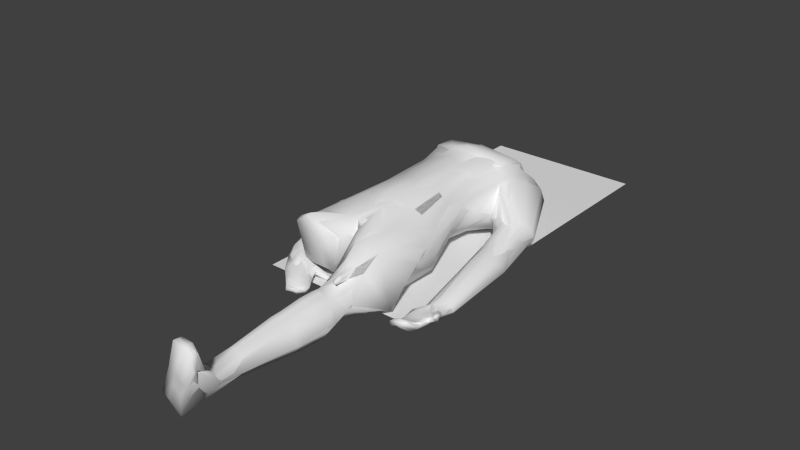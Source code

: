 # Source: corpse_blueshirt.blend  (saved by Blender 2.76.0; exported with 4.5.12 LTS)
import bpy
from mathutils import Matrix  # noqa: F401  (used for matrix-valued properties, if any)

bpy.ops.wm.read_factory_settings(use_empty=True)
scene = bpy.context.scene
scene.name = 'Scene'

# ---- collections
col_collection_1 = bpy.data.collections.new('Collection 1'); scene.collection.children.link(col_collection_1)

# ---- materials (node trees are filled in below, after node groups)
mat_material_001 = bpy.data.materials.new('Material.001')
mat_material_001.alpha_threshold = 0.0
mat_material_001.use_transparent_shadow = False
mat_material_001.roughness = 0.5
mat_material_001.specular_intensity = 0.0
mat_material_001.line_color = (0.0, 0.0, 0.0, 1.0)

# ---- material node trees

# ---- world
world_world = bpy.data.worlds.new('World'); scene.world = world_world
world_world.color = (0.05088, 0.05088, 0.05088)
world_world.use_sun_shadow = False
world_world.sun_shadow_jitter_overblur = 0.0
world_world.cycles.sampling_method = 'NONE'
world_world.cycles.sample_map_resolution = 256

# ---- meshes
me_cube_000 = bpy.data.meshes.new('Cube.000')
me_cube_000.from_pydata([(0.1869, 0.4923, 0.1326), (0.4216, 1.585, 0.1163), (0.375, 1.168, 0.07004), (0.3783, 1.477, 0.08551), (0.1711, 1.73, 0.1625), (0.3378, 0.6627, 0.4901), (0.4087, 0.9822, 0.2891), (0.1808, 1.759, 0.3121), (0.4158, 0.148, 0.1069), (0.3374, -0.4273, 0.03301), (0.5144, -0.05133, 0.4323), (0.08475, -0.09754, 0.6882), (0.175, 0.9799, 0.06689), (0.1841, -0.8619, 0.3685), (0.2703, 1.141, 0.7251), (0.08269, 1.813, 0.193), (0.2343, 1.444, 0.0362), (0.171, 0.1259, 0.003517), (0.05906, -0.1905, 0.08929), (0.4253, -0.5573, 0.5482), (0.2245, -0.5876, 0.61), (0.3826, -1.04, 0.3508), (0.2462, -1.039, 0.392), (0.2148, -0.9348, 0.09068), (0.1434, -1.07, 0.2325), (0.4844, -1.088, 0.2133), (0.1211, -1.179, 0.2022), (0.2572, -1.163, -0.009873), (0.4869, -1.18, 0.2215), (0.1923, -1.145, -0.002514), (0.3439, -1.387, 0.03531), (0.353, -1.424, 0.3118), (0.4501, -1.404, 0.1725), (0.4503, -1.484, 0.176), (0.1751, -1.44, 0.007505), (0.2048, -2.129, 0.254), (0.1452, -2.214, 0.08912), (0.081, -2.406, 0.06629), (0.2609, -2.438, 0.01403), (0.2598, -2.147, 0.08037), (0.1697, -1.882, 0.06388), (0.1547, -1.997, 0.2303), (0.355, -2.147, 0.1682), (0.2617, -2.296, 0.4086), (0.5342, -2.494, 0.5267), (0.5147, -2.464, 0.6652), (0.3347, -2.502, 0.6939), (0.3711, -2.467, 0.7114), (0.4254, 1.078, 0.5025), (0.5596, 1.582, 0.2233), (0.4254, 1.23, 0.5603), (0.6763, 1.013, 0.01292), (0.4987, 1.528, 0.4725), (0.6971, 0.8666, 0.3371), (0.621, 0.4556, 0.1857), (0.9311, 0.4632, 0.1314), (0.8658, 0.3799, 0.2692), (0.6653, 0.5529, 0.05466), (0.8679, -0.2831, 0.01781), (0.8855, -0.4023, 0.03229), (0.8757, -0.4532, 0.1418), (0.6954, -0.7197, 0.1167), (0.9296, -0.4029, 0.09841), (0.6696, -0.5135, 0.01887), (0.8626, -0.7618, 0.1947), (0.9772, -0.4825, 0.1821), (1.008, -0.541, 0.1918), (1.01, -0.5323, 0.2131), (0.9737, -0.5487, 0.1994), (0.9825, -0.5654, 0.1958), (0.8129, -0.6142, 0.02101), (0.9113, -0.5268, 0.1123), (0.8304, 1.039, 0.1747), (0.4267, 1.054, 0.1065), (0.9026, -0.2994, 0.0725), (0.8009, 0.5643, -0.002744), (0.704, -0.3639, 0.05423), (0.794, -0.33, 0.1441), (0.7481, -0.1828, 0.01), (-0.2294, 1.254, 0.02213), (-0.2425, 0.7549, 0.6557), (-0.1869, 0.4923, 0.1326), (-0.3799, 1.139, 0.0808), (-0.4216, 1.585, 0.1163), (-0.3386, 0.6491, 0.3516), (0.0, 1.468, 0.05661), (-0.007284, 1.779, 0.424), (-0.197, 1.667, 0.4195), (0.002246, -0.316, 0.5349), (-0.2085, 0.0641, 0.6736), (0.0, 0.1563, 0.004024), (-0.3983, -0.3853, 0.1217), (-0.5324, -0.1152, 0.3318), (-0.09761, -0.232, 0.6054), (-0.09512, 1.054, 0.04013), (-0.3195, 1.172, 0.7009), (-0.3908, 1.446, 0.6035), (-0.2106, 1.74, 0.3206), (-0.2486, 1.383, 0.02809), (-0.4072, 1.652, 0.2105), (-0.3375, 0.1331, 0.02586), (0.0, 0.8846, 0.1129), (-0.4051, 1.094, 0.09716), (-0.4056, 1.134, 0.5547), (-0.6792, 1.171, 0.07873), (-0.5659, 1.591, 0.3505), (-0.422, 0.9908, 0.2877), (-0.8865, 0.7667, 0.1023), (-0.9443, 0.3709, 0.1877), (-0.6292, 0.6907, 0.03941), (-0.6519, 0.3891, 0.1951), (-0.7695, 0.8138, 0.2864), (-0.7933, 0.36, -0.01012), (-0.5412, -0.3559, 0.03171), (-0.4283, -0.4597, 0.1085), (-0.6835, -0.454, 0.112), (-0.4699, -0.559, 0.02685), (-0.4293, -0.3761, 0.07772), (-0.2607, -0.6833, 0.07691), (-0.2213, -0.7102, 0.03419), (-0.2417, -0.761, 0.06701), (-0.2198, -0.6714, 0.06181), (-0.3685, -0.7932, 0.07473), (-0.3824, -0.4453, 0.02188), (-0.3711, -0.441, 0.05936), (-0.2542, -0.3846, 0.01297), (-0.2467, -0.425, 0.01884), (-0.5408, -0.6322, 0.02418), (-0.375, -0.6628, 0.02305), (-0.4467, -0.6911, 0.0162), (-0.2917, -0.5722, 0.06162), (-0.34, -0.583, 0.08925), (-0.3827, -0.4871, 0.02955), (-0.6191, 0.7786, 0.2475), (-0.4737, 1.046, 0.0369), (-0.5995, -0.5056, 0.02216), (-0.5976, -0.3467, 0.1596), (-0.07164, 1.772, 0.4224), (-0.1706, 1.748, 0.1798), (-0.0488, -0.2509, 0.5962), (-0.00582, -0.3101, 0.4583), (-0.1188, 1.719, 0.1272), (-0.02806, -0.0786, 0.04756), (-0.1172, 1.456, 0.04641), (-0.02871, 1.431, 0.701), (-0.0683, -0.4242, 0.4561), (-0.5377, -0.4144, 0.4921), (-0.5212, -0.4007, 0.1542), (-0.379, -0.5037, 0.6222), (-0.1857, -0.4277, 0.1149), (0.4736, -0.9088, 0.2778), (0.1145, -0.7668, 0.3332), (0.5346, -0.5266, 0.07267), (0.2403, 0.8505, 0.6448), (0.1136, 0.7624, 0.7365), (0.3041, 0.5713, 0.2581), (0.3615, 1.248, 0.6656), (0.4019, 1.156, 0.5661), (0.3912, 1.423, 0.6274), (0.414, 1.426, 0.5889), (0.3115, 0.1386, 0.06282), (0.1534, -0.3941, 0.07122), (0.2622, -0.2383, 0.09328), (0.3025, 1.27, 0.04194), (0.2308, 0.4642, 0.6518), (0.2636, 0.4674, 0.6217), (0.2553, 1.118, 0.05145), (0.3089, 1.079, 0.08525), (0.2633, 0.1014, 0.6407), (0.3261, 0.1152, 0.6007), (0.1789, -0.232, 0.5874), (0.2621, -0.2321, 0.569), (0.2222, 0.4968, 0.166), (0.3743, 1.479, 0.6158), (0.348, 1.622, 0.4184), (0.2304, -0.5173, 0.05604), (0.3092, -0.9464, 0.1136), (0.3046, -2.166, 0.2438), (0.1318, -2.374, 0.02788), (0.1629, -2.376, 0.02064), (0.1338, -2.45, 0.1069), (0.192, -2.455, 0.07288), (0.2566, -1.91, 0.2652), (0.3325, -0.7958, 0.4001), (0.2829, -0.7997, 0.4152), (0.4123, -0.7089, 0.4374), (0.1797, -0.6574, 0.0818), (0.231, -0.7281, 0.4928), (0.102, -0.6974, 0.3531), (0.3457, -0.9078, 0.1045), (0.2824, -0.7226, 0.4771), (0.335, -0.7171, 0.461), (0.3482, -0.9538, 0.4551)], [], [(10, 8, 155), (46, 47, 43), (20, 11, 88), (9, 8, 10), (140, 149, 18), (143, 83, 141), (6, 2, 73), (157, 48, 50), (155, 6, 5), (22, 41, 31), (7, 173, 174), (189, 176, 23), (136, 114, 117), (81, 101, 0), (88, 188, 20), (6, 157, 5), (18, 90, 17), (7, 86, 144), (154, 153, 14), (189, 9, 152), (130, 132, 124), (93, 139, 11), (30, 40, 34), (28, 31, 32), (25, 21, 28), (45, 44, 43), (98, 134, 104), (38, 42, 44), (78, 70, 76), (163, 166, 94), (169, 165, 168), (19, 171, 20), (39, 179, 36), (167, 6, 12), (181, 179, 38), (38, 39, 42), (35, 36, 37), (0, 17, 90), (159, 50, 52), (186, 188, 161), (189, 150, 25), (47, 45, 43), (180, 181, 44), (48, 157, 6), (31, 42, 33), (74, 55, 56), (76, 77, 54), (40, 41, 34), (70, 71, 64), (57, 73, 51), (172, 160, 0), (71, 69, 68), (29, 24, 23), (69, 66, 67), (67, 62, 65), (61, 63, 70), (72, 51, 49), (182, 31, 41), (49, 52, 72), (53, 48, 6), (53, 73, 54), (133, 109, 106), (54, 77, 74), (57, 75, 78), (27, 23, 176), (2, 3, 49), (123, 116, 113), (79, 98, 143), (137, 87, 86), (3, 163, 16), (54, 74, 56), (139, 93, 145), (103, 95, 96), (147, 92, 91), (105, 87, 99), (146, 80, 84), (95, 14, 144), (97, 99, 87), (63, 71, 60), (94, 84, 82), (80, 103, 106), (142, 90, 18), (148, 93, 146), (92, 147, 146), (110, 112, 109), (109, 112, 134), (135, 127, 115), (131, 122, 118), (122, 129, 128), (124, 114, 131), (58, 70, 75), (121, 120, 119), (66, 71, 59), (124, 123, 126), (124, 126, 125), (62, 59, 74), (98, 79, 82), (154, 14, 95), (127, 129, 122), (107, 108, 111), (96, 105, 111), (106, 134, 102), (105, 99, 104), (111, 133, 103), (31, 28, 21), (85, 4, 16), (140, 145, 149), (143, 98, 83), (112, 107, 104), (18, 88, 140), (136, 113, 110), (182, 42, 31), (87, 96, 144), (187, 20, 188), (99, 138, 141), (88, 139, 140), (138, 137, 15), (91, 145, 146), (185, 150, 152), (30, 33, 39), (160, 162, 17), (37, 178, 180), (178, 179, 181), (4, 7, 174), (21, 183, 22), (162, 9, 175), (22, 24, 26), (174, 159, 52), (174, 173, 158), (35, 177, 182), (157, 156, 14), (170, 168, 11), (142, 149, 91), (172, 12, 155), (71, 68, 65), (44, 177, 43), (5, 153, 165), (41, 35, 182), (175, 189, 186), (89, 11, 154), (19, 185, 152), (191, 19, 20), (171, 10, 169), (183, 191, 192), (191, 190, 192), (5, 10, 155), (173, 144, 14), (151, 13, 187), (85, 16, 94), (15, 7, 4), (167, 163, 2), (101, 94, 12), (114, 124, 117), (160, 155, 8), (173, 7, 144), (152, 10, 19), (10, 152, 9), (150, 21, 25), (13, 24, 22), (32, 31, 33), (182, 177, 42), (21, 22, 31), (149, 142, 18), (56, 55, 53), (112, 135, 115), (72, 55, 51), (51, 55, 75), (57, 76, 54), (74, 77, 60), (81, 94, 101), (74, 60, 65), (64, 71, 61), (64, 61, 70), (53, 6, 73), (50, 48, 53), (99, 141, 83), (54, 73, 57), (52, 49, 174), (117, 125, 113), (76, 57, 78), (75, 55, 74), (100, 92, 84), (36, 40, 39), (91, 92, 100), (140, 139, 145), (82, 106, 102), (92, 146, 84), (94, 81, 84), (43, 35, 37), (146, 89, 80), (93, 89, 146), (82, 84, 106), (84, 80, 106), (84, 81, 100), (86, 87, 144), (87, 105, 96), (103, 80, 95), (148, 145, 93), (109, 133, 110), (107, 112, 108), (111, 110, 133), (115, 136, 108), (113, 135, 112), (122, 136, 115), (130, 124, 131), (121, 118, 120), (49, 1, 4), (117, 124, 125), (115, 127, 122), (107, 105, 104), (96, 111, 103), (134, 112, 104), (110, 113, 112), (111, 136, 110), (174, 49, 4), (111, 108, 136), (113, 136, 117), (96, 95, 144), (150, 189, 152), (180, 178, 181), (89, 154, 80), (161, 162, 175), (159, 174, 158), (37, 46, 43), (170, 171, 168), (0, 12, 172), (165, 153, 164), (12, 0, 101), (190, 184, 192), (184, 183, 192), (186, 189, 23), (157, 14, 153), (153, 5, 157), (123, 124, 132), (130, 121, 119), (119, 132, 130), (11, 89, 93), (139, 88, 11), (34, 27, 30), (30, 39, 40), (83, 98, 104), (104, 99, 83), (63, 76, 70), (78, 75, 70), (12, 94, 166), (163, 167, 166), (164, 153, 154), (154, 11, 164), (169, 10, 5), (11, 168, 164), (169, 5, 165), (164, 168, 165), (11, 20, 170), (19, 10, 171), (170, 20, 171), (37, 36, 178), (39, 38, 179), (178, 36, 179), (155, 12, 6), (167, 2, 6), (12, 166, 167), (142, 100, 90), (81, 0, 90), (90, 100, 81), (55, 72, 53), (158, 173, 14), (72, 50, 53), (159, 158, 50), (156, 157, 50), (158, 14, 156), (72, 52, 50), (158, 156, 50), (18, 161, 88), (186, 23, 151), (188, 88, 161), (23, 13, 151), (151, 188, 186), (25, 28, 27), (27, 189, 25), (45, 47, 46), (46, 37, 180), (181, 38, 44), (46, 180, 44), (44, 45, 46), (29, 27, 26), (40, 36, 41), (27, 34, 26), (41, 26, 34), (36, 35, 41), (75, 57, 51), (172, 155, 160), (17, 0, 160), (13, 23, 24), (29, 26, 24), (103, 133, 106), (176, 189, 27), (27, 29, 23), (49, 51, 2), (73, 2, 51), (3, 1, 49), (135, 113, 116), (125, 126, 123), (132, 128, 116), (113, 125, 123), (123, 132, 116), (116, 127, 135), (143, 85, 79), (94, 79, 85), (94, 16, 163), (3, 2, 163), (53, 54, 56), (60, 77, 76), (76, 63, 60), (61, 71, 63), (106, 109, 134), (118, 121, 130), (131, 114, 122), (118, 130, 131), (122, 120, 118), (114, 136, 122), (128, 132, 119), (119, 120, 128), (129, 127, 116), (120, 122, 128), (129, 116, 128), (58, 59, 70), (75, 74, 58), (66, 69, 71), (59, 67, 66), (71, 70, 59), (74, 65, 62), (62, 67, 59), (59, 58, 74), (134, 98, 82), (82, 102, 134), (79, 94, 82), (80, 154, 95), (105, 107, 111), (85, 143, 141), (3, 16, 1), (4, 1, 16), (85, 141, 4), (15, 4, 141), (86, 7, 15), (87, 137, 97), (138, 99, 97), (97, 137, 138), (86, 15, 137), (141, 138, 15), (146, 147, 91), (91, 149, 145), (145, 148, 146), (42, 39, 33), (30, 27, 28), (32, 33, 30), (30, 28, 32), (18, 17, 162), (160, 8, 162), (162, 161, 18), (8, 9, 162), (13, 22, 183), (21, 150, 183), (183, 184, 13), (41, 22, 26), (100, 142, 91), (67, 65, 68), (60, 71, 65), (68, 69, 67), (35, 43, 177), (44, 42, 177), (186, 161, 175), (175, 9, 189), (191, 183, 185), (13, 184, 187), (183, 150, 185), (187, 184, 190), (190, 191, 20), (185, 19, 191), (20, 187, 190), (168, 171, 169), (188, 151, 187), (108, 112, 115)])
me_cube_000.polygons.foreach_set('use_smooth', [True] * 382)
me_cube_000.materials.append(mat_material_001)
me_cube_000.use_remesh_preserve_volume = False
me_cube_000.use_remesh_preserve_attributes = False
me_cube_000.use_mirror_vertex_groups = False
me_cube_000.update()
me_cube_002 = bpy.data.meshes.new('Cube.002')
me_cube_002.from_pydata([(0.2903, 1.131, 0.6864), (0.2138, 1.635, 0.4217), (0.3111, 0.5081, 0.2502), (0.3118, 0.4721, 0.5776), (0.2294, 1.254, 0.02213), (0.1723, 0.8935, 0.7158), (0.2909, 0.8185, 0.5921), (0.1869, 0.4923, 0.1326), (0.3799, 1.139, 0.0808), (0.4027, 1.137, 0.5497), (0.4216, 1.585, 0.1163), (0.4476, 1.612, 0.4159), (0.3568, 1.281, 0.05666), (0.01164, -0.3231, 0.4919), (0.415, 1.224, 0.5687), (0.2047, 1.13, 0.03058), (0.1987, 0.4611, 0.6812), (0.3783, 1.477, 0.08551), (0.4476, 1.43, 0.5324), (0.3713, 1.655, 0.2644), (0.3535, 0.7559, 0.4136), (0.2963, 0.8234, 0.2121), (0.0299, 1.803, 0.1187), (0.1111, 1.82, 0.312), (0.4158, 0.148, 0.1069), (0.4183, 0.1354, 0.542), (0.2019, 0.08793, 0.6798), (0.3649, -0.2342, 0.1178), (0.3843, -0.2322, 0.542), (0.5253, -0.2156, 0.3486), (0.09761, -0.232, 0.6054), (0.1755, 0.8647, 0.09874), (0.4864, 0.1379, 0.3252), (0.1504, -0.9656, 0.276), (0.3059, 1.615, 0.1389), (0.3403, 1.181, 0.6979), (0.3688, 1.42, 0.665), (0.08269, 1.813, 0.193), (0.5504, 0.7108, 0.1645), (0.7305, 0.8033, 0.005347), (0.2343, 1.444, 0.0362), (0.4897, 1.626, 0.2849), (0.4143, 0.9807, 0.3115), (0.3645, 0.5066, 0.3816), (0.171, 0.1259, 0.003517), (0.1238, -0.2438, 0.06029), (0.07864, -0.568, 0.3903), (0.401, -0.5015, 0.001814), (0.4253, -0.5573, 0.5482), (0.5245, -0.4991, 0.05181), (0.2245, -0.5876, 0.61), (0.1628, -0.5235, 0.07751), (0.3792, -0.9551, 0.1306), (0.3852, -1.023, 0.3466), (0.487, -0.9828, 0.2571), (0.2445, -1.019, 0.3887), (0.2148, -0.9348, 0.09068), (0.1434, -1.07, 0.2325), (0.3752, -1.06, 0.08522), (0.3824, -1.118, 0.3536), (0.4844, -1.088, 0.2133), (0.2398, -1.115, 0.3962), (0.2087, -1.039, 0.04474), (0.1211, -1.179, 0.2022), (0.3738, -1.167, 0.04163), (0.3815, -1.233, 0.3391), (0.4929, -1.198, 0.1813), (0.226, -1.229, 0.3856), (0.1923, -1.145, -0.002514), (0.1219, -1.386, 0.1942), (0.3439, -1.387, 0.03531), (0.353, -1.424, 0.3118), (0.4501, -1.404, 0.1725), (0.216, -1.417, 0.3579), (0.1832, -1.37, -0.007841), (0.1106, -1.466, 0.1956), (0.3412, -1.459, 0.0479), (0.3491, -1.511, 0.3051), (0.4503, -1.484, 0.176), (0.2071, -1.506, 0.3479), (0.1751, -1.44, 0.007505), (0.1341, -2.252, 0.2002), (0.2506, -2.221, 0.06458), (0.3333, -2.167, 0.2162), (0.3331, -2.29, 0.09565), (0.2659, -2.164, 0.2809), (0.1452, -2.214, 0.08912), (0.07685, -2.445, 0.1402), (0.2085, -2.379, 0.01002), (0.3091, -2.476, 0.2281), (0.2775, -2.462, 0.02292), (0.2408, -2.471, 0.2938), (0.1015, -2.372, 0.03495), (0.2935, -1.894, 0.08926), (0.3756, -1.903, 0.1703), (0.1697, -1.882, 0.06388), (0.1232, -1.888, 0.1837), (0.3014, -1.913, 0.2535), (0.1962, -1.906, 0.2809), (0.2378, -2.329, 0.4215), (0.3843, -2.298, 0.3526), (0.4146, -2.393, 0.3), (0.3047, -2.292, 0.3926), (0.2172, -2.475, 0.4163), (0.3607, -2.488, 0.3441), (0.4095, -2.492, 0.3196), (0.28, -2.48, 0.3847), (0.3453, -2.437, 0.6956), (0.5255, -2.455, 0.6445), (0.5444, -2.503, 0.5279), (0.4568, -2.438, 0.6919), (0.3347, -2.502, 0.6939), (0.5174, -2.52, 0.6416), (0.5432, -2.518, 0.527), (0.446, -2.514, 0.6891), (0.4051, 1.094, 0.09716), (0.4254, 1.078, 0.5025), (0.5506, 1.529, 0.1645), (0.5687, 1.536, 0.394), (0.4496, 1.211, 0.09753), (0.4717, 1.209, 0.5241), (0.4995, 1.374, 0.1209), (0.5169, 1.383, 0.4972), (0.7976, 0.6118, 0.005964), (0.599, 0.5201, 0.1339), (0.6075, 1.54, 0.289), (0.4362, 0.9885, 0.3038), (0.8188, 0.8681, 0.1965), (0.703, 0.8024, 0.2951), (0.7707, 0.826, 0.04286), (0.5657, 0.7207, 0.2046), (0.807, 0.848, 0.1253), (0.6333, 0.7564, 0.2735), (0.6606, 0.3115, 0.1885), (0.776, 0.4235, -0.007995), (0.7667, 0.8137, 0.2714), (0.6253, 0.7362, 0.05354), (0.8611, 0.6416, 0.1961), (0.734, 0.5768, 0.2733), (0.8323, 0.6253, 0.04595), (0.6089, 0.523, 0.1732), (0.8587, 0.633, 0.1261), (0.6683, 0.5425, 0.2436), (0.7076, -0.2976, 0.01486), (0.7782, -0.3418, 0.135), (0.7993, 0.5867, 0.2555), (0.6875, 0.5518, 0.0368), (0.9481, 0.4567, 0.1536), (0.8719, 0.3777, 0.2744), (0.8328, 0.4394, 0.01784), (0.6932, 0.3144, 0.2228), (0.9053, 0.4476, 0.0858), (0.7917, 0.3371, 0.2689), (0.9273, 0.3907, 0.2262), (0.6889, 0.3515, 0.06158), (0.8679, -0.2831, 0.01781), (0.8867, -0.3129, 0.08847), (0.7404, -0.2907, 0.003992), (0.8059, -0.3398, 0.136), (0.8213, -0.2905, 0.009082), (0.8634, -0.3305, 0.1181), (0.6934, -0.5091, 0.08673), (0.6869, -0.4912, 0.007679), (0.8932, -0.3016, 0.05677), (0.7307, -0.3312, 0.07886), (0.6953, -0.4078, 0.007363), (0.7136, -0.4141, 0.1124), (0.8855, -0.4023, 0.03229), (1.011, -0.5241, 0.2002), (0.7439, -0.4069, 0.01153), (0.7722, -0.4366, 0.1306), (0.8294, -0.4066, 0.01812), (0.8587, -0.4375, 0.1384), (0.7155, -0.749, 0.1114), (0.7164, -0.7111, 0.1529), (0.9971, -0.5262, 0.218), (0.6782, -0.4341, 0.09263), (0.8769, -0.4865, 0.05125), (0.8932, -0.5112, 0.1286), (0.7406, -0.4886, -0.005288), (0.7726, -0.5171, 0.09628), (0.8227, -0.4897, 0.01233), (0.8559, -0.5151, 0.1228), (0.9274, -0.4072, 0.1426), (0.9296, -0.4029, 0.09841), (0.9085, -0.521, 0.1084), (0.6733, -0.5123, 0.07057), (0.863, -0.722, 0.1314), (0.8844, -0.6949, 0.1643), (0.7809, -0.7607, 0.1425), (0.7818, -0.7269, 0.1946), (0.8301, -0.7604, 0.1462), (0.8542, -0.722, 0.199), (0.8509, -0.7556, 0.1846), (0.7865, -0.7641, 0.1793), (0.8966, -0.7143, 0.1606), (0.6995, -0.7376, 0.1402), (0.9101, -0.4088, 0.1528), (0.9407, -0.3981, 0.1218), (0.9385, -0.4413, 0.08466), (0.9116, -0.4551, 0.156), (0.9196, -0.473, 0.09629), (0.9157, -0.4928, 0.1396), (0.8996, -0.4837, 0.1494), (0.9219, -0.4993, 0.1249), (0.9835, -0.5303, 0.2137), (1.006, -0.5236, 0.2122), (1.008, -0.541, 0.1918), (0.9944, -0.5472, 0.21), (0.9801, -0.5429, 0.2094), (1.003, -0.5474, 0.2042), (1.002, -0.5494, 0.1793), (0.9779, -0.56, 0.1974), (0.9737, -0.5487, 0.1994), (0.9871, -0.5625, 0.1897), (0.6864, -0.6291, 0.08159), (0.7772, -0.6374, 0.12), (0.7049, -0.6172, 0.1012), (0.9051, -0.6236, 0.1112), (0.8701, -0.6118, 0.06819), (0.7636, -0.6446, 0.02724), (0.7009, -0.6272, 0.03421), (0.8292, -0.6428, 0.03726), (0.8917, -0.6082, 0.1264), (0.855, -0.6309, 0.1351), (0.5732, 0.8814, 0.2697), (0.7763, 1.059, 0.06586), (0.825, 1.023, 0.2492), (0.5883, 1.034, 0.03665), (0.7739, 0.9607, 0.3335), (0.5136, 0.9805, 0.08373), (0.8225, 1.063, 0.1443), (0.6735, 1.083, 0.003179), (0.7156, 0.9216, 0.3655), (0.4672, 0.9451, 0.1301), (0.8177, -0.2433, 0.1616), (0.9092, -0.1947, 0.04747), (0.9061, -0.2128, 0.09429), (0.8296, -0.1639, -0.003152), (0.7718, -0.1639, 0.003937), (0.7403, -0.214, 0.09501), (0.7899, -0.2427, 0.1632), (0.8745, -0.2345, 0.1323), (0.7393, -0.1707, 0.0213), (0.8771, -0.1628, 0.004158), (-0.2903, 1.131, 0.6864), (-0.2138, 1.635, 0.4217), (-0.3111, 0.5081, 0.2502), (-0.3118, 0.4721, 0.5776), (-0.2294, 1.254, 0.02213), (-0.1723, 0.8935, 0.7158), (0.0, 0.9183, 0.7668), (-0.2909, 0.8185, 0.5921), (-0.1869, 0.4923, 0.1326), (-0.3799, 1.139, 0.0808), (-0.4027, 1.137, 0.5497), (-0.4216, 1.585, 0.1163), (-0.4476, 1.612, 0.4159), (-0.3568, 1.281, 0.05666), (-0.01164, -0.3231, 0.4919), (-0.415, 1.224, 0.5687), (-0.2047, 1.13, 0.03058), (-0.1987, 0.4611, 0.6812), (-0.3783, 1.477, 0.08551), (-0.4476, 1.43, 0.5324), (-0.3713, 1.655, 0.2644), (0.0, 0.4494, 0.7185), (-0.3535, 0.7559, 0.4136), (0.0, 0.4993, 0.1305), (-0.2963, 0.8234, 0.2121), (0.0, 1.426, 0.7008), (0.0, 1.468, 0.05661), (0.0, 1.18, 0.7776), (0.0, 1.254, 0.04534), (-0.1144, 1.756, 0.1292), (0.004074, 1.789, 0.4202), (-0.2268, 1.74, 0.2304), (-0.1474, 1.755, 0.4245), (-1.807e-17, 1.643, 0.5105), (-1.807e-17, 1.604, 0.08195), (0.0, 1.155, 0.7427), (0.0, 1.13, 0.05378), (-0.4158, 0.148, 0.1069), (-0.4183, 0.1354, 0.542), (0.0, -0.297, 0.4246), (-0.2019, 0.08793, 0.6798), (0.0, 0.05147, 0.7374), (0.0, 0.1563, 0.004024), (-0.3698, -0.2202, 0.1178), (-0.3886, -0.2152, 0.542), (-0.5251, -0.1763, 0.3486), (-0.09761, -0.232, 0.6054), (0.0, -0.2699, 0.5869), (0.0, -0.1881, 0.1179), (-0.1755, 0.8647, 0.09874), (-0.4864, 0.1379, 0.3252), (-0.3059, 1.615, 0.1389), (-0.3403, 1.181, 0.6979), (-0.3688, 1.42, 0.665), (-0.2106, 1.74, 0.3206), (-0.634, 0.7, 0.03293), (-0.8761, 0.7791, 0.07084), (-0.2343, 1.444, 0.0362), (-0.4897, 1.626, 0.2849), (-0.4143, 0.9807, 0.3115), (-0.3645, 0.5066, 0.3816), (-0.171, 0.1259, 0.003517), (0.0, 0.8846, 0.1129), (-0.1332, -0.2681, 0.06029), (-0.4051, 1.094, 0.09716), (-0.4254, 1.078, 0.5025), (-0.5506, 1.529, 0.1645), (-0.5687, 1.536, 0.394), (-0.4496, 1.211, 0.09753), (-0.4717, 1.209, 0.5241), (-0.4995, 1.374, 0.1209), (-0.5169, 1.383, 0.4972), (-0.9132, 0.5809, 0.1314), (-0.7079, 0.5113, 0.0003413), (-0.6075, 1.54, 0.289), (-0.4362, 0.9885, 0.3038), (-0.7963, 0.819, 0.2723), (-0.6432, 0.7623, 0.2446), (-0.8762, 0.7938, 0.1285), (-0.6149, 0.7051, 0.07231), (-0.8404, 0.8054, 0.2131), (-0.6106, 0.7271, 0.1727), (-0.7739, 0.3001, -0.003832), (-0.9481, 0.3848, 0.1602), (-0.7039, 0.7668, 0.2767), (-0.7673, 0.723, 0.01691), (-0.7739, 0.5863, 0.2784), (-0.6466, 0.536, 0.1914), (-0.8938, 0.586, 0.1822), (-0.6775, 0.5096, 0.02728), (-0.8348, 0.5834, 0.2431), (-0.6425, 0.5145, 0.1146), (-0.674, -0.4563, 0.1095), (-0.5764, -0.4156, 0.008507), (-0.6924, 0.5371, 0.242), (-0.8349, 0.5363, 0.03893), (-0.7596, 0.3939, 0.3059), (-0.6534, 0.3328, 0.1981), (-0.913, 0.3917, 0.2138), (-0.7345, 0.2986, 0.0225), (-0.8337, 0.3899, 0.2741), (-0.6723, 0.3059, 0.1142), (-0.6914, 0.3348, 0.2622), (-0.8942, 0.3307, 0.05171), (-0.5649, -0.3453, 0.1505), (-0.5217, -0.3383, 0.08481), (-0.6558, -0.4335, 0.1293), (-0.5571, -0.3966, 0.01508), (-0.5956, -0.3819, 0.1458), (-0.5233, -0.3584, 0.04851), (-0.5349, -0.6046, 0.01582), (-0.5622, -0.6149, 0.09169), (-0.5287, -0.3336, 0.1181), (-0.6261, -0.451, 0.05088), (-0.6113, -0.5478, 0.1025), (-0.5793, -0.515, 0.005914), (-0.4712, -0.4194, 0.1295), (-0.2611, -0.3871, 0.03473), (-0.5754, -0.5159, 0.1115), (-0.5187, -0.4908, 0.001763), (-0.5116, -0.461, 0.1278), (-0.4533, -0.4359, 0.01718), (-0.3748, -0.7825, 0.07011), (-0.3585, -0.7776, 0.01659), (-0.2573, -0.3843, 0.01259), (-0.5949, -0.5568, 0.01355), (-0.4193, -0.4827, 0.1007), (-0.3804, -0.4717, 0.02841), (-0.5262, -0.5828, 0.1186), (-0.4699, -0.559, 0.02685), (-0.4625, -0.5284, 0.1234), (-0.4061, -0.4992, 0.0237), (-0.422, -0.3696, 0.0344), (-0.4293, -0.3761, 0.07772), (-0.3654, -0.4745, 0.05091), (-0.5499, -0.6234, 0.02567), (-0.2607, -0.6833, 0.07691), (-0.2317, -0.6685, 0.04205), (-0.3042, -0.7638, 0.07647), (-0.2801, -0.7666, 0.01924), (-0.2657, -0.7348, 0.08698), (-0.2253, -0.7206, 0.03215), (-0.2278, -0.737, 0.06491), (-0.2763, -0.7797, 0.05736), (-0.2198, -0.6714, 0.06181), (-0.3718, -0.7988, 0.03943), (-0.4323, -0.3791, 0.01978), (-0.4211, -0.3598, 0.05876), (-0.3992, -0.4026, 0.08946), (-0.4002, -0.4118, 0.01256), (-0.3906, -0.4349, 0.07019), (-0.3745, -0.4414, 0.02563), (-0.3911, -0.4421, 0.01285), (-0.3677, -0.446, 0.04077), (-0.2644, -0.3947, 0.004589), (-0.2574, -0.3822, 0.02325), (-0.2565, -0.4055, 0.03652), (-0.2498, -0.4056, 0.01391), (-0.2605, -0.4079, 0.003763), (-0.2482, -0.4057, 0.02427), (-0.2615, -0.421, 0.03891), (-0.2574, -0.4281, 0.008396), (-0.2657, -0.4199, 0.004819), (-0.2552, -0.4308, 0.02009), (-0.4608, -0.7111, 0.03255), (-0.375, -0.6628, 0.02305), (-0.4467, -0.6911, 0.0162), (-0.2917, -0.5722, 0.06162), (-0.34, -0.583, 0.08925), (-0.415, -0.6732, 0.1075), (-0.4686, -0.6987, 0.07994), (-0.3639, -0.6315, 0.1151), (-0.3047, -0.569, 0.03993), (-0.3157, -0.6099, 0.02792), (-0.4957, 0.8969, 0.1633), (-0.7537, 1.112, 0.2), (-0.6613, 1.04, 0.3532), (-0.6497, 1.094, 0.0397), (-0.5834, 0.964, 0.3635), (-0.573, 1.032, 0.009208), (-0.7285, 1.101, 0.2868), (-0.7245, 1.149, 0.08635), (-0.5187, 0.9166, 0.3369), (-0.5135, 0.9879, 0.001422), (-0.6068, -0.3008, 0.01468), (-0.5939, -0.2563, 0.1618), (-0.5756, -0.2534, 0.115), (-0.681, -0.2993, 0.1823), (-0.7214, -0.3299, 0.1536), (-0.6942, -0.3496, 0.05031), (-0.6269, -0.3157, 0.002678), (-0.577, -0.2728, 0.06471), (-0.7372, -0.3469, 0.1242), (-0.6463, -0.2683, 0.1941), (0.7059, 2.896, 0.0002494), (-0.8139, 2.896, 0.0002494), (0.7059, -0.5206, 0.0002494), (-0.8139, -0.5206, 0.0002494), (-0.08613, 0.9059, 0.7413), (-0.08776, 0.8746, 0.1058), (-0.1451, 1.143, 0.7145), (-0.1069, 1.639, 0.4661), (-0.1147, 1.254, 0.03373), (-0.09347, 0.4958, 0.1315), (-0.1023, 1.13, 0.04218), (-0.07164, 1.772, 0.4224), (-0.1706, 1.748, 0.1798), (-0.09934, 0.4552, 0.6998), (-0.101, 0.0697, 0.7086), (-0.0488, -0.2509, 0.5962), (-0.00582, -0.3101, 0.4583), (-0.1702, 1.18, 0.7378), (-0.1529, 1.61, 0.1105), (-0.0855, 0.1411, 0.003771), (-0.1172, 1.456, 0.04641), (-0.1844, 1.423, 0.6829), (-0.06662, -0.2281, 0.0891), (-0.1688, -0.4899, 0.4659), (-0.2289, -0.5244, 0.4462), (-0.391, -0.3784, 0.1111), (-0.3989, -0.4471, 0.1431), (-0.5288, -0.4798, 0.5075), (-0.542, -0.428, 0.5282), (-0.4953, -0.4273, 0.1573), (-0.5271, -0.3694, 0.1583), (-0.3946, -0.5199, 0.5932), (-0.3624, -0.4851, 0.6336), (-0.1792, -0.4313, 0.1234), (-0.225, -0.4816, 0.1688), (0.4053, -0.7902, 0.378), (0.2345, -0.8035, 0.4299), (0.1145, -0.7668, 0.3332), (0.3901, -0.7283, 0.06623), (0.1888, -0.7292, 0.08409), (0.5057, -0.741, 0.1545), (0.2403, 0.8505, 0.6448), (0.224, 0.9445, 0.6849), (0.2077, 0.9276, 0.0991), (0.2448, 0.841, 0.1638), (0.3387, 1.607, 0.1325), (0.3723, 1.598, 0.126), (0.3615, 1.248, 0.6656), (0.3832, 1.206, 0.6238), (0.3912, 1.423, 0.6274), (0.414, 1.426, 0.5889), (0.2751, 1.454, 0.05019), (0.3169, 1.463, 0.06449), (0.2404, 0.1322, 0.03283), (0.3115, 0.1386, 0.06282), (0.1922, -0.2411, 0.07659), (0.2622, -0.2383, 0.09328), (0.4392, 1.638, 0.2762), (0.4049, 1.647, 0.2702), (0.2655, 1.262, 0.03192), (0.3025, 1.27, 0.04194), (0.2308, 0.4642, 0.6518), (0.2636, 0.4674, 0.6217), (0.2553, 1.118, 0.05145), (0.3089, 1.079, 0.08525), (0.2633, 0.1014, 0.6407), (0.3261, 0.1152, 0.6007), (0.1789, -0.232, 0.5874), (0.2621, -0.2321, 0.569), (0.2222, 0.4968, 0.166), (0.2582, 0.5014, 0.2001), (0.322, 1.147, 0.6646), (0.3548, 1.134, 0.608), (0.2801, 1.629, 0.42), (0.348, 1.622, 0.4184), (0.2304, -0.5173, 0.05604), (0.2995, -0.5109, 0.03408), (0.2815, -0.579, 0.5925), (0.3397, -0.5702, 0.5745), (0.2615, -0.9406, 0.102), (0.3092, -0.9464, 0.1136), (0.2844, -1.02, 0.3768), (0.3252, -1.021, 0.3646), (0.2559, -1.045, 0.05622), (0.3042, -1.051, 0.06797), (0.2803, -1.116, 0.3841), (0.3216, -1.117, 0.3718), (0.2438, -1.151, 0.01), (0.2965, -1.158, 0.02281), (0.2701, -1.23, 0.3724), (0.3152, -1.231, 0.3589), (0.2288, -1.375, 0.004397), (0.2754, -1.38, 0.01692), (0.2549, -1.419, 0.3448), (0.2946, -1.421, 0.3314), (0.2222, -1.446, 0.01896), (0.2704, -1.451, 0.03068), (0.2474, -1.508, 0.3358), (0.2886, -1.509, 0.3234), (0.1751, -2.216, 0.08216), (0.2057, -2.218, 0.07504), (0.285, -2.165, 0.2626), (0.3046, -2.166, 0.2438), (0.1318, -2.374, 0.02788), (0.1629, -2.376, 0.02064), (0.1338, -2.45, 0.1069), (0.192, -2.455, 0.07288), (0.2602, -2.473, 0.2752), (0.28, -2.474, 0.2561), (0.2566, -1.91, 0.2652), (0.2261, -1.908, 0.2732), (0.2407, -1.889, 0.07844), (0.2048, -1.886, 0.07107), (0.3273, -2.294, 0.3812), (0.3504, -2.296, 0.3696), (0.3029, -2.482, 0.3732), (0.3263, -2.484, 0.3614), (0.4763, -2.443, 0.6784), (0.4962, -2.448, 0.6647), (0.4662, -2.516, 0.6756), (0.487, -2.518, 0.6618), (0.3043, -0.7287, 0.07384), (0.2459, -0.7289, 0.07903), (0.3325, -0.7958, 0.4001), (0.2829, -0.7997, 0.4152), (0.4123, -0.7089, 0.4374), (0.1797, -0.6574, 0.0818), (0.5123, -0.6565, 0.1186), (0.231, -0.7281, 0.4928), (0.102, -0.6974, 0.3531), (0.3939, -0.6491, 0.04374), (0.2405, -0.655, 0.071), (0.3026, -0.6526, 0.05996), (0.2824, -0.7226, 0.4771), (0.335, -0.7171, 0.461), (0.3482, -0.9566, 0.4221), (0.3457, -0.9579, 0.438), (0.3324, -0.9574, 0.4473), (0.3156, -0.9551, 0.4448), (0.3451, -0.916, 0.4745), (0.3345, -0.8941, 0.4852), (0.3692, -0.8945, 0.461), (0.3599, -0.9163, 0.4643)], [], [(32, 24, 2, 43), (16, 5, 251, 266), (18, 14, 120, 122), (17, 10, 117, 121), (485, 10, 17, 491), (121, 119, 12, 17), (273, 4, 15, 281), (500, 481, 5, 16), (43, 20, 6, 3), (23, 275, 278, 1), (26, 286, 292, 30), (16, 266, 286, 26), (493, 24, 27, 495), (29, 27, 24, 32), (292, 284, 13, 30), (488, 36, 35, 486), (22, 37, 19, 34), (13, 45, 51, 46), (512, 497, 19, 1), (28, 29, 32, 25), (42, 8, 115, 126), (125, 117, 10, 41), (14, 9, 116, 120), (2, 21, 20, 43), (25, 32, 43, 3), (509, 483, 21, 2), (491, 17, 12, 499), (35, 272, 280, 0), (505, 25, 3, 501), (36, 270, 272, 35), (268, 307, 31, 7), (34, 279, 274, 22), (271, 40, 4, 273), (497, 484, 34, 19), (46, 50, 30, 13), (37, 23, 1, 19), (499, 12, 8, 503), (307, 281, 15, 31), (483, 503, 8, 21), (507, 28, 25, 505), (279, 34, 40, 271), (21, 8, 42, 20), (284, 293, 45, 13), (486, 35, 0, 510), (20, 42, 9, 6), (45, 293, 287, 44), (509, 2, 24, 493), (1, 278, 270, 36), (512, 1, 36, 488), (481, 510, 0, 5), (44, 287, 268, 7), (5, 0, 280, 251), (568, 567, 50, 46), (573, 564, 48, 517), (517, 48, 28, 507), (29, 28, 48, 49), (495, 27, 47, 515), (49, 47, 27, 29), (60, 58, 52, 54), (54, 53, 59, 60), (560, 477, 52, 519), (479, 474, 53, 54), (566, 569, 47, 49), (476, 478, 56, 33), (523, 58, 64, 527), (63, 67, 61, 57), (33, 56, 62, 57), (525, 59, 53, 521), (57, 61, 55, 33), (519, 52, 58, 523), (72, 70, 64, 66), (66, 65, 71, 72), (60, 59, 65, 66), (66, 64, 58, 60), (57, 62, 68, 63), (529, 65, 59, 525), (531, 70, 76, 535), (75, 79, 73, 69), (63, 68, 74, 69), (533, 71, 65, 529), (69, 73, 67, 63), (527, 64, 70, 531), (96, 95, 86, 81), (94, 93, 76, 78), (72, 71, 77, 78), (78, 76, 70, 72), (69, 74, 80, 75), (537, 77, 71, 533), (539, 82, 88, 543), (547, 89, 104, 555), (548, 97, 77, 537), (96, 98, 79, 75), (550, 93, 82, 539), (94, 97, 83, 84), (547, 545, 90, 89), (545, 543, 88, 90), (99, 102, 85, 81), (90, 88, 82, 84), (81, 86, 92, 87), (81, 87, 103, 99), (75, 80, 95, 96), (84, 82, 93, 94), (541, 83, 97, 548), (81, 85, 98, 96), (535, 76, 93, 550), (78, 77, 97, 94), (105, 101, 109, 113), (555, 104, 112, 559), (557, 108, 100, 553), (84, 83, 100, 101), (87, 91, 106, 103), (90, 84, 101, 105), (553, 100, 83, 541), (105, 104, 89, 90), (111, 114, 110, 107), (109, 108, 112, 113), (559, 112, 108, 557), (107, 110, 102, 99), (103, 106, 114, 111), (101, 100, 108, 109), (113, 112, 104, 105), (99, 103, 111, 107), (122, 118, 11, 18), (41, 11, 118, 125), (119, 115, 8, 12), (126, 116, 9, 42), (146, 124, 38, 136), (142, 138, 128, 132), (131, 127, 137, 141), (136, 39, 123, 146), (130, 38, 124, 140), (145, 137, 127, 135), (140, 124, 133, 150), (153, 147, 137, 145), (149, 134, 123, 139), (142, 140, 150, 152), (145, 138, 148, 153), (151, 149, 139, 141), (141, 139, 129, 131), (135, 128, 138, 145), (132, 130, 140, 142), (139, 123, 39, 129), (236, 244, 147, 153), (239, 243, 134, 149), (242, 235, 158, 160), (236, 237, 156, 163), (238, 239, 149, 151), (240, 241, 133, 154), (146, 123, 134, 154), (141, 137, 147, 151), (152, 148, 138, 142), (154, 133, 124, 146), (169, 165, 143, 157), (160, 158, 170, 172), (182, 178, 202, 203), (171, 169, 157, 159), (176, 166, 144, 164), (199, 201, 177, 167), (235, 241, 144, 158), (240, 243, 143, 164), (238, 244, 155, 159), (242, 237, 148, 152), (163, 156, 183, 198), (181, 179, 169, 171), (186, 161, 166, 176), (160, 172, 200, 197), (171, 167, 177, 181), (176, 165, 162, 186), (185, 177, 201, 204), (158, 144, 166, 170), (164, 143, 165, 176), (159, 155, 167, 171), (224, 223, 178, 182), (222, 219, 187, 191), (215, 221, 173, 196), (216, 217, 174, 190), (218, 219, 177, 185), (220, 221, 162, 179), (172, 170, 180, 182), (179, 162, 165, 169), (197, 183, 156, 160), (170, 166, 161, 180), (194, 190, 174, 196), (193, 192, 190, 194), (195, 188, 192, 193), (187, 195, 193, 191), (191, 193, 194, 189), (189, 194, 196, 173), (215, 217, 161, 186), (222, 220, 179, 181), (218, 223, 188, 195), (224, 216, 190, 192), (200, 203, 213, 209), (203, 202, 212, 213), (205, 175, 183, 197), (214, 212, 202, 204), (198, 183, 175, 206), (199, 184, 168, 207), (167, 155, 184, 199), (198, 184, 155, 163), (204, 202, 178, 185), (172, 182, 203, 200), (206, 175, 208, 210), (209, 208, 175, 205), (210, 208, 212, 214), (213, 212, 208, 209), (210, 207, 168, 206), (214, 211, 207, 210), (204, 201, 211, 214), (197, 200, 209, 205), (207, 211, 201, 199), (206, 168, 184, 198), (192, 188, 223, 224), (181, 177, 219, 222), (186, 162, 221, 215), (180, 161, 217, 216), (195, 187, 219, 218), (189, 173, 221, 220), (196, 174, 217, 215), (191, 189, 220, 222), (185, 178, 223, 218), (182, 180, 216, 224), (227, 231, 118, 122), (121, 117, 232, 228), (126, 115, 234, 225), (120, 116, 233, 229), (226, 232, 117, 125), (230, 234, 115, 119), (122, 120, 229, 227), (125, 118, 231, 226), (228, 230, 119, 121), (225, 233, 116, 126), (130, 225, 234, 38), (38, 234, 230, 136), (136, 230, 228, 39), (39, 228, 232, 129), (129, 232, 226, 131), (131, 226, 231, 127), (127, 231, 227, 135), (135, 227, 229, 128), (128, 229, 233, 132), (132, 233, 225, 130), (163, 155, 244, 236), (157, 143, 243, 239), (152, 150, 235, 242), (153, 148, 237, 236), (159, 157, 239, 238), (164, 144, 241, 240), (150, 133, 241, 235), (154, 134, 243, 240), (151, 147, 244, 238), (160, 156, 237, 242), (295, 305, 247, 282), (452, 266, 251, 443), (264, 316, 314, 260), (263, 315, 311, 256), (296, 302, 263, 256), (315, 263, 258, 313), (447, 449, 261, 249), (248, 262, 250, 252), (305, 248, 252, 267), (450, 446, 278, 275), (453, 454, 292, 286), (452, 453, 286, 266), (306, 308, 288, 282), (290, 295, 282, 288), (454, 291, 259, 455), (264, 260, 297, 298), (276, 296, 265, 299), (469, 290, 288, 464), (257, 246, 265, 303), (289, 283, 295, 290), (304, 320, 309, 254), (319, 303, 256, 311), (260, 314, 310, 255), (247, 305, 267, 269), (283, 248, 305, 295), (253, 247, 269, 294), (302, 249, 258, 263), (456, 445, 280, 272), (285, 262, 248, 283), (460, 456, 272, 270), (448, 253, 294, 444), (457, 451, 274, 279), (459, 447, 249, 302), (303, 265, 296, 256), (259, 462, 472, 308), (299, 265, 246, 277), (249, 261, 254, 258), (444, 294, 261, 449), (294, 269, 254, 261), (291, 285, 283, 289), (457, 459, 302, 296), (269, 267, 304, 254), (455, 259, 308, 461), (260, 255, 245, 297), (267, 252, 255, 304), (461, 458, 287, 293), (253, 306, 282, 247), (446, 460, 270, 278), (257, 264, 298, 246), (252, 250, 245, 255), (458, 448, 268, 287), (443, 251, 280, 445), (471, 291, 289, 467), (290, 469, 467, 289), (308, 472, 464, 288), (462, 259, 291, 471), (316, 264, 257, 312), (303, 319, 312, 257), (313, 258, 254, 309), (320, 304, 255, 310), (340, 330, 300, 318), (336, 326, 322, 332), (325, 335, 331, 321), (330, 340, 317, 301), (324, 334, 318, 300), (339, 329, 321, 331), (334, 344, 327, 318), (347, 339, 331, 341), (343, 333, 317, 328), (336, 346, 344, 334), (339, 347, 342, 332), (345, 335, 333, 343), (335, 325, 323, 333), (329, 339, 332, 322), (326, 336, 334, 324), (333, 323, 301, 317), (430, 347, 341, 438), (433, 343, 328, 437), (436, 354, 352, 429), (430, 357, 350, 431), (432, 345, 343, 433), (434, 348, 327, 435), (340, 348, 328, 317), (335, 345, 341, 331), (346, 336, 332, 342), (348, 340, 318, 327), (363, 351, 337, 359), (354, 366, 364, 352), (376, 397, 396, 372), (365, 353, 351, 363), (370, 358, 338, 360), (393, 361, 371, 395), (429, 352, 338, 435), (434, 358, 337, 437), (432, 353, 349, 438), (436, 346, 342, 431), (357, 392, 377, 350), (375, 365, 363, 373), (380, 370, 360, 355), (354, 391, 394, 366), (365, 375, 371, 361), (370, 380, 356, 359), (379, 398, 395, 371), (352, 364, 360, 338), (358, 370, 359, 337), (353, 365, 361, 349), (418, 376, 372, 417), (416, 385, 381, 413), (409, 390, 367, 415), (410, 384, 368, 411), (412, 379, 371, 413), (414, 373, 356, 415), (366, 376, 374, 364), (373, 363, 359, 356), (391, 354, 350, 377), (364, 374, 355, 360), (388, 390, 368, 384), (387, 388, 384, 386), (389, 387, 386, 382), (381, 385, 387, 389), (385, 383, 388, 387), (383, 367, 390, 388), (409, 380, 355, 411), (416, 375, 373, 414), (412, 389, 382, 417), (418, 386, 384, 410), (394, 403, 407, 397), (397, 407, 406, 396), (399, 391, 377, 369), (408, 398, 396, 406), (392, 400, 369, 377), (393, 401, 362, 378), (361, 393, 378, 349), (392, 357, 349, 378), (398, 379, 372, 396), (366, 394, 397, 376), (400, 404, 402, 369), (403, 399, 369, 402), (404, 408, 406, 402), (407, 403, 402, 406), (404, 400, 362, 401), (408, 404, 401, 405), (398, 408, 405, 395), (391, 399, 403, 394), (401, 393, 395, 405), (400, 392, 378, 362), (386, 418, 417, 382), (375, 416, 413, 371), (380, 409, 415, 356), (374, 410, 411, 355), (389, 412, 413, 381), (383, 414, 415, 367), (390, 409, 411, 368), (385, 416, 414, 383), (379, 412, 417, 372), (376, 418, 410, 374), (421, 316, 312, 425), (315, 422, 426, 311), (320, 419, 428, 309), (314, 423, 427, 310), (420, 319, 311, 426), (424, 313, 309, 428), (316, 421, 423, 314), (319, 420, 425, 312), (422, 315, 313, 424), (419, 320, 310, 427), (324, 300, 428, 419), (300, 330, 424, 428), (330, 301, 422, 424), (301, 323, 426, 422), (323, 325, 420, 426), (325, 321, 425, 420), (321, 329, 421, 425), (329, 322, 423, 421), (322, 326, 427, 423), (326, 324, 419, 427), (357, 430, 438, 349), (351, 433, 437, 337), (346, 436, 429, 344), (347, 430, 431, 342), (353, 432, 433, 351), (358, 434, 435, 338), (344, 429, 435, 327), (348, 434, 437, 328), (345, 432, 438, 341), (354, 436, 431, 350), (439, 440, 442, 441), (250, 443, 445, 245), (306, 253, 448, 458), (246, 298, 460, 446), (308, 306, 458, 461), (284, 455, 461, 293), (279, 271, 459, 457), (307, 444, 449, 281), (271, 273, 447, 459), (296, 276, 451, 457), (268, 448, 444, 307), (298, 297, 456, 460), (297, 245, 445, 456), (292, 454, 455, 284), (262, 285, 453, 452), (285, 291, 454, 453), (37, 22, 274, 451, 276, 299, 277, 450, 275, 23), (277, 246, 446, 450), (273, 281, 449, 447), (262, 452, 443, 250), (469, 464, 465, 468), (473, 465, 464, 472), (463, 473, 472, 462), (468, 466, 467, 469), (462, 471, 470, 463), (471, 467, 466, 470), (468, 465, 473, 463, 470, 466), (568, 565, 478, 476), (54, 52, 477, 479), (566, 564, 474, 479), (571, 569, 477, 560), (521, 53, 474, 562), (33, 55, 475, 476), (55, 520, 563, 475), (520, 521, 562, 563), (565, 570, 561, 478), (570, 571, 560, 561), (114, 558, 556, 110), (558, 559, 557, 556), (102, 552, 540, 85), (552, 553, 541, 540), (110, 556, 552, 102), (556, 557, 553, 552), (106, 554, 558, 114), (554, 555, 559, 558), (80, 534, 551, 95), (534, 535, 550, 551), (85, 540, 549, 98), (540, 541, 548, 549), (87, 92, 542, 544), (544, 542, 543, 545), (91, 87, 544, 546), (546, 544, 545, 547), (95, 551, 538, 86), (551, 550, 539, 538), (98, 549, 536, 79), (549, 548, 537, 536), (91, 546, 554, 106), (546, 547, 555, 554), (86, 538, 542, 92), (538, 539, 543, 542), (79, 536, 532, 73), (536, 537, 533, 532), (68, 526, 530, 74), (526, 527, 531, 530), (73, 532, 528, 67), (532, 533, 529, 528), (74, 530, 534, 80), (530, 531, 535, 534), (67, 528, 524, 61), (528, 529, 525, 524), (56, 518, 522, 62), (518, 519, 523, 522), (61, 524, 520, 55), (524, 525, 521, 520), (62, 522, 526, 68), (522, 523, 527, 526), (478, 561, 518, 56), (561, 560, 519, 518), (45, 494, 514, 51), (494, 495, 515, 514), (50, 516, 506, 30), (516, 517, 507, 506), (567, 572, 516, 50), (572, 573, 517, 516), (6, 9, 511, 480), (480, 511, 510, 481), (11, 513, 489, 18), (513, 512, 488, 489), (7, 508, 492, 44), (508, 509, 493, 492), (14, 487, 511, 9), (487, 486, 510, 511), (30, 506, 504, 26), (506, 507, 505, 504), (31, 15, 502, 482), (482, 502, 503, 483), (4, 498, 502, 15), (498, 499, 503, 502), (41, 10, 485, 496), (496, 485, 484, 497), (26, 504, 500, 16), (504, 505, 501, 500), (40, 490, 498, 4), (490, 491, 499, 498), (7, 31, 482, 508), (508, 482, 483, 509), (11, 41, 496, 513), (513, 496, 497, 512), (18, 489, 487, 14), (489, 488, 486, 487), (44, 492, 494, 45), (492, 493, 495, 494), (3, 6, 480, 501), (501, 480, 481, 500), (34, 484, 490, 40), (484, 485, 491, 490), (475, 563, 572, 567), (514, 515, 571, 570), (51, 514, 570, 565), (515, 47, 569, 571), (49, 48, 564, 566), (46, 51, 565, 568), (479, 477, 569, 566), (562, 474, 564, 573), (476, 475, 567, 568), (562, 573, 580, 574), (573, 572, 579, 580), (572, 563, 577, 579), (576, 575, 581, 578), (575, 576, 577, 574), (576, 578, 579, 577), (574, 580, 581, 575), (580, 579, 578, 581), (563, 562, 574, 577)])
me_cube_002.polygons.foreach_set('use_smooth', [1, 1, 1, 1, 1, 1, 1, 1, 1, 1, 1, 1, 1, 1, 1, 1, 1, 1, 1, 1, 1, 1, 1, 1, 1, 1, 1, 1, 1, 1, 1, 1, 1, 1, 1, 1, 1, 1, 1, 1, 1, 1, 1, 1, 1, 1, 1, 1, 1, 1, 1, 1, 1, 1, 1, 1, 1, 1, 1, 1, 1, 1, 1, 1, 1, 1, 1, 1, 1, 1, 1, 1, 1, 1, 1, 1, 1, 1, 1, 1, 1, 1, 1, 1, 1, 1, 1, 1, 1, 1, 1, 1, 1, 1, 1, 1, 1, 1, 1, 1, 1, 1, 1, 1, 1, 1, 1, 1, 1, 1, 1, 1, 1, 1, 1, 1, 1, 1, 1, 1, 1, 1, 1, 1, 1, 1, 1, 1, 1, 1, 1, 1, 1, 1, 1, 1, 1, 1, 1, 1, 1, 1, 1, 1, 1, 1, 1, 1, 1, 1, 1, 1, 1, 1, 1, 1, 1, 1, 1, 1, 1, 1, 1, 1, 1, 1, 1, 1, 1, 1, 1, 1, 1, 1, 1, 1, 1, 1, 1, 1, 1, 1, 1, 1, 1, 1, 1, 1, 1, 1, 1, 1, 1, 1, 1, 1, 1, 1, 1, 1, 1, 1, 1, 1, 1, 1, 1, 1, 1, 1, 1, 1, 1, 1, 1, 1, 1, 1, 1, 1, 1, 1, 1, 1, 1, 1, 1, 1, 1, 1, 1, 1, 1, 1, 1, 1, 1, 1, 1, 1, 1, 1, 1, 1, 1, 1, 1, 1, 1, 1, 1, 1, 1, 1, 1, 1, 1, 1, 1, 1, 1, 1, 1, 1, 1, 1, 1, 1, 1, 1, 1, 1, 1, 1, 1, 1, 1, 1, 1, 1, 1, 1, 1, 1, 1, 1, 1, 1, 1, 1, 1, 1, 1, 1, 1, 1, 1, 1, 1, 1, 1, 1, 1, 1, 1, 1, 1, 1, 1, 1, 1, 1, 1, 1, 1, 1, 1, 1, 1, 1, 1, 1, 1, 1, 1, 1, 1, 1, 1, 1, 1, 1, 1, 1, 1, 1, 1, 1, 1, 1, 1, 1, 1, 1, 1, 1, 1, 1, 1, 1, 1, 1, 1, 1, 1, 1, 1, 1, 1, 1, 1, 1, 1, 1, 1, 1, 1, 1, 1, 1, 1, 1, 1, 1, 1, 1, 1, 1, 1, 1, 1, 1, 1, 1, 1, 1, 1, 1, 1, 1, 1, 1, 1, 1, 1, 1, 1, 1, 1, 1, 1, 1, 1, 1, 1, 1, 1, 1, 1, 1, 1, 1, 1, 1, 1, 1, 1, 1, 1, 1, 1, 1, 1, 1, 1, 1, 1, 1, 1, 1, 1, 1, 1, 1, 1, 1, 1, 1, 0, 1, 1, 1, 1, 1, 1, 1, 1, 1, 1, 1, 1, 1, 1, 1, 1, 1, 1, 1, 1, 1, 1, 1, 1, 1, 1, 1, 1, 1, 1, 1, 1, 1, 1, 1, 1, 1, 1, 1, 1, 1, 1, 1, 1, 1, 1, 1, 1, 1, 1, 1, 1, 1, 1, 1, 1, 1, 1, 1, 1, 1, 1, 1, 1, 1, 1, 1, 1, 1, 1, 1, 1, 1, 1, 1, 1, 1, 1, 1, 1, 1, 1, 1, 1, 1, 1, 1, 1, 1, 1, 1, 1, 1, 1, 1, 1, 1, 1, 1, 1, 1, 1, 1, 1, 1, 1, 1, 1, 1, 1, 1, 1, 1, 1, 1, 1, 1, 1, 1, 1, 1, 1, 1, 1, 1, 1, 1, 1, 1, 1, 1, 1, 1, 1])
_uv = me_cube_002.uv_layers.new(name='UVMap')
_uv.uv.foreach_set('vector', [0.5606, 0.5352, 0.547, 0.5371, 0.5267, 0.6067, 0.5371, 0.6064, 0.7188, 0.602, 0.7138, 0.6845, 0.681, 0.6892, 0.681, 0.5998, 0.7663, 0.7868, 0.7601, 0.7475, 0.7709, 0.7446, 0.7795, 0.7778, 0.5397, 0.7938, 0.5481, 0.8176, 0.573, 0.8039, 0.5632, 0.774, 0.5386, 0.8198, 0.5481, 0.8176, 0.5397, 0.7938, 0.5279, 0.7912, 0.5632, 0.774, 0.5535, 0.7425, 0.5356, 0.756, 0.5397, 0.7938, 0.4666, 0.7508, 0.511, 0.7508, 0.5062, 0.7269, 0.4666, 0.7269, 0.725, 0.6026, 0.7237, 0.6942, 0.7138, 0.6845, 0.7188, 0.602, 0.7505, 0.6107, 0.7483, 0.6582, 0.7364, 0.6702, 0.7404, 0.6041, 0.7085, 0.8458, 0.681, 0.8437, 0.681, 0.8197, 0.7217, 0.8206, 0.7195, 0.5309, 0.681, 0.5239, 0.681, 0.4627, 0.6996, 0.4699, 0.7188, 0.602, 0.681, 0.5998, 0.681, 0.5239, 0.7195, 0.5309, 0.5268, 0.5353, 0.547, 0.5371, 0.5372, 0.4633, 0.5197, 0.4625, 0.5681, 0.4669, 0.5372, 0.4633, 0.547, 0.5371, 0.5606, 0.5352, 0.681, 0.4627, 0.681, 0.4575, 0.6832, 0.4525, 0.6996, 0.4699, 0.7555, 0.7854, 0.7513, 0.7848, 0.7458, 0.7392, 0.7499, 0.7521, 0.4944, 0.8508, 0.4983, 0.8479, 0.5384, 0.827, 0.5257, 0.8228, 0.4744, 0.4461, 0.4961, 0.4614, 0.5036, 0.4074, 0.4874, 0.3988, 0.7344, 0.8194, 0.7582, 0.8267, 0.7517, 0.8284, 0.7217, 0.8206, 0.7542, 0.4698, 0.7811, 0.473, 0.7737, 0.5404, 0.7607, 0.5399, 0.5467, 0.698, 0.54, 0.7286, 0.5449, 0.7199, 0.5509, 0.6995, 0.584, 0.8043, 0.573, 0.8039, 0.5481, 0.8176, 0.5613, 0.821, 0.7601, 0.7475, 0.7577, 0.7308, 0.7621, 0.7197, 0.7709, 0.7446, 0.5267, 0.6067, 0.5239, 0.6676, 0.5349, 0.6546, 0.5371, 0.6064, 0.7607, 0.5399, 0.7737, 0.5404, 0.7505, 0.6107, 0.7404, 0.6041, 0.5165, 0.6054, 0.514, 0.671, 0.5239, 0.6676, 0.5267, 0.6067, 0.5279, 0.7912, 0.5397, 0.7938, 0.5356, 0.756, 0.5251, 0.7538, 0.7458, 0.7392, 0.681, 0.7391, 0.681, 0.7342, 0.7363, 0.7298, 0.7431, 0.5361, 0.7607, 0.5399, 0.7404, 0.6041, 0.7312, 0.6032, 0.7513, 0.7848, 0.681, 0.786, 0.681, 0.7391, 0.7458, 0.7392, 0.4666, 0.605, 0.4666, 0.6794, 0.5006, 0.6756, 0.5028, 0.6036, 0.5257, 0.8228, 0.4666, 0.8221, 0.4666, 0.8499, 0.4944, 0.8508, 0.4666, 0.7922, 0.5119, 0.7876, 0.511, 0.7508, 0.4666, 0.7508, 0.5449, 0.8253, 0.5321, 0.8213, 0.5257, 0.8228, 0.5384, 0.827, 0.696, 0.4058, 0.7238, 0.4021, 0.6996, 0.4699, 0.6832, 0.4525, 0.7122, 0.849, 0.7085, 0.8458, 0.7217, 0.8206, 0.7517, 0.8284, 0.5251, 0.7538, 0.5356, 0.756, 0.54, 0.7286, 0.5263, 0.717, 0.4666, 0.6794, 0.4666, 0.7269, 0.5062, 0.7269, 0.5006, 0.6756, 0.514, 0.671, 0.5263, 0.717, 0.54, 0.7286, 0.5239, 0.6676, 0.7309, 0.4699, 0.7542, 0.4698, 0.7607, 0.5399, 0.7431, 0.5361, 0.4666, 0.8221, 0.5257, 0.8228, 0.5119, 0.7876, 0.4666, 0.7922, 0.5239, 0.6676, 0.54, 0.7286, 0.5467, 0.698, 0.5349, 0.6546, 0.4722, 0.4512, 0.4722, 0.4722, 0.4961, 0.4614, 0.4744, 0.4461, 0.7499, 0.7521, 0.7458, 0.7392, 0.7363, 0.7298, 0.7423, 0.7328, 0.7483, 0.6582, 0.7599, 0.7011, 0.7577, 0.7308, 0.7364, 0.6702, 0.4961, 0.4614, 0.4722, 0.4722, 0.4666, 0.5387, 0.4997, 0.5329, 0.5165, 0.6054, 0.5267, 0.6067, 0.547, 0.5371, 0.5268, 0.5353, 0.7217, 0.8206, 0.681, 0.8197, 0.681, 0.786, 0.7513, 0.7848, 0.7344, 0.8194, 0.7217, 0.8206, 0.7513, 0.7848, 0.7555, 0.7854, 0.7237, 0.6942, 0.7423, 0.7328, 0.7363, 0.7298, 0.7138, 0.6845, 0.4997, 0.5329, 0.4666, 0.5387, 0.4666, 0.605, 0.5028, 0.6036, 0.7138, 0.6845, 0.7363, 0.7298, 0.681, 0.7342, 0.681, 0.6892, 0.7065, 0.3708, 0.7318, 0.3667, 0.7238, 0.4021, 0.696, 0.4058, 0.7515, 0.3702, 0.7661, 0.3727, 0.762, 0.4079, 0.7457, 0.4054, 0.7457, 0.4054, 0.762, 0.4079, 0.7542, 0.4698, 0.7309, 0.4699, 0.7811, 0.473, 0.7542, 0.4698, 0.762, 0.4079, 0.781, 0.419, 0.5197, 0.4625, 0.5372, 0.4633, 0.5441, 0.4116, 0.5269, 0.4098, 0.568, 0.4121, 0.5441, 0.4116, 0.5372, 0.4633, 0.5681, 0.4669, 0.5833, 0.2848, 0.5616, 0.2842, 0.5568, 0.3038, 0.5783, 0.3044, 0.7911, 0.3127, 0.7746, 0.3, 0.779, 0.2824, 0.7961, 0.2933, 0.5363, 0.3558, 0.5505, 0.3577, 0.5568, 0.3038, 0.5457, 0.3017, 0.786, 0.3658, 0.7683, 0.3539, 0.7746, 0.3, 0.7911, 0.3127, 0.5713, 0.3771, 0.5482, 0.3766, 0.5441, 0.4116, 0.568, 0.4121, 0.5039, 0.3443, 0.5172, 0.3531, 0.5307, 0.2989, 0.5204, 0.2898, 0.5503, 0.2821, 0.5616, 0.2842, 0.567, 0.2641, 0.5545, 0.2618, 0.7343, 0.2576, 0.7562, 0.2539, 0.7527, 0.2756, 0.7327, 0.2787, 0.5204, 0.2898, 0.5307, 0.2989, 0.5351, 0.2792, 0.5246, 0.2699, 0.7678, 0.2795, 0.779, 0.2824, 0.7746, 0.3, 0.7635, 0.2971, 0.7327, 0.2787, 0.7527, 0.2756, 0.7486, 0.2933, 0.7285, 0.2982, 0.5457, 0.3017, 0.5568, 0.3038, 0.5616, 0.2842, 0.5503, 0.2821, 0.5938, 0.2241, 0.5731, 0.2217, 0.567, 0.2641, 0.5908, 0.2647, 0.8034, 0.2735, 0.7849, 0.2613, 0.7896, 0.2248, 0.8064, 0.2335, 0.7961, 0.2933, 0.779, 0.2824, 0.7849, 0.2613, 0.8034, 0.2735, 0.5908, 0.2647, 0.567, 0.2641, 0.5616, 0.2842, 0.5833, 0.2848, 0.5246, 0.2699, 0.5351, 0.2792, 0.5377, 0.2586, 0.5262, 0.2486, 0.7726, 0.2581, 0.7849, 0.2613, 0.779, 0.2824, 0.7678, 0.2795, 0.5624, 0.2194, 0.5731, 0.2217, 0.5765, 0.2081, 0.5652, 0.2059, 0.7474, 0.2043, 0.7672, 0.202, 0.7642, 0.2189, 0.7453, 0.2197, 0.5262, 0.2486, 0.5377, 0.2586, 0.5479, 0.2163, 0.5374, 0.2101, 0.7788, 0.2223, 0.7896, 0.2248, 0.7849, 0.2613, 0.7726, 0.2581, 0.7453, 0.2197, 0.7642, 0.2189, 0.7562, 0.2539, 0.7343, 0.2576, 0.5545, 0.2618, 0.567, 0.2641, 0.5731, 0.2217, 0.5624, 0.2194, 0.5642, 0.117, 0.5726, 0.1205, 0.5801, 0.05749, 0.5801, 0.04985, 0.6064, 0.1276, 0.5906, 0.1249, 0.5765, 0.2081, 0.5981, 0.2093, 0.8064, 0.2335, 0.7896, 0.2248, 0.7935, 0.2086, 0.8106, 0.2188, 0.5981, 0.2093, 0.5765, 0.2081, 0.5731, 0.2217, 0.5938, 0.2241, 0.5374, 0.2101, 0.5479, 0.2163, 0.5501, 0.2029, 0.5395, 0.1946, 0.7823, 0.2058, 0.7935, 0.2086, 0.7896, 0.2248, 0.7788, 0.2223, 0.5916, 0.05998, 0.6, 0.06183, 0.6006, 0.03034, 0.592, 0.02846, 0.9313, 0.05145, 0.9365, 0.04632, 0.9462, 0.06757, 0.9399, 0.07074, 0.7974, 0.1306, 0.8058, 0.1324, 0.7935, 0.2086, 0.7823, 0.2058, 0.7718, 0.1278, 0.7861, 0.1282, 0.7672, 0.202, 0.7474, 0.2043, 0.5829, 0.123, 0.5906, 0.1249, 0.6, 0.06183, 0.5916, 0.05998, 0.8188, 0.1382, 0.8058, 0.1324, 0.825, 0.08748, 0.8313, 0.06495, 0.9313, 0.05145, 0.9148, 0.01789, 0.9302, 0.008744, 0.9365, 0.04632, 0.9148, 0.01789, 0.9057, 0.008328, 0.9139, 0.006382, 0.9302, 0.008744, 0.8159, 0.05277, 0.8262, 0.06316, 0.8124, 0.08459, 0.7929, 0.06148, 0.6178, 0.01848, 0.6006, 0.03034, 0.6, 0.06183, 0.619, 0.05338, 0.9298, 0.2398, 0.9459, 0.2455, 0.9537, 0.2219, 0.9385, 0.2109, 0.7929, 0.06148, 0.7925, 0.0232, 0.8198, 0.02508, 0.8159, 0.05277, 0.5395, 0.1946, 0.5501, 0.2029, 0.5726, 0.1205, 0.5642, 0.117, 0.619, 0.05338, 0.6, 0.06183, 0.5906, 0.1249, 0.6064, 0.1276, 0.8196, 0.08624, 0.825, 0.08748, 0.8058, 0.1324, 0.7974, 0.1306, 0.7929, 0.06148, 0.8124, 0.08459, 0.7861, 0.1282, 0.7718, 0.1278, 0.5652, 0.2059, 0.5765, 0.2081, 0.5906, 0.1249, 0.5829, 0.123, 0.8106, 0.2188, 0.7935, 0.2086, 0.8058, 0.1324, 0.8188, 0.1382, 0.7831, 0.1552, 0.7979, 0.1673, 0.7989, 0.1344, 0.7968, 0.1328, 0.9399, 0.07074, 0.9462, 0.06757, 0.9754, 0.1221, 0.9699, 0.1258, 0.8695, 0.04458, 0.8753, 0.04478, 0.8412, 0.06611, 0.8348, 0.06485, 0.7798, 0.1946, 0.7909, 0.2155, 0.7878, 0.1886, 0.7843, 0.1696, 0.894, 0.03021, 0.9242, 0.05836, 0.9316, 0.07501, 0.9202, 0.08078, 0.7702, 0.178, 0.8021, 0.1924, 0.7979, 0.1673, 0.7831, 0.1552, 0.8348, 0.06485, 0.8412, 0.06611, 0.825, 0.08748, 0.8196, 0.08624, 0.955, 0.06308, 0.9462, 0.06757, 0.9365, 0.04632, 0.9302, 0.008744, 0.8427, 0.02623, 0.8638, 0.02975, 0.8618, 0.0443, 0.8412, 0.03873, 0.8812, 0.0369, 0.8753, 0.04478, 0.8772, 0.0324, 0.8818, 0.03424, 0.8715, 0.03127, 0.8772, 0.0324, 0.8753, 0.04478, 0.8695, 0.04458, 0.8412, 0.03873, 0.8618, 0.0443, 0.8262, 0.06316, 0.8159, 0.05277, 0.9202, 0.08078, 0.9316, 0.07501, 0.9625, 0.1308, 0.9423, 0.1316, 0.7843, 0.1696, 0.7878, 0.1886, 0.7977, 0.149, 0.7965, 0.1391, 0.9798, 0.1011, 0.9754, 0.1221, 0.9462, 0.06757, 0.955, 0.06308, 0.8159, 0.05277, 0.8198, 0.02508, 0.8427, 0.02623, 0.8412, 0.03873, 0.7795, 0.7778, 0.7894, 0.8026, 0.7663, 0.8164, 0.7663, 0.7868, 0.7743, 0.8225, 0.7663, 0.8164, 0.7894, 0.8026, 0.7968, 0.806, 0.5535, 0.7425, 0.5449, 0.7199, 0.54, 0.7286, 0.5356, 0.756, 0.7641, 0.7026, 0.7621, 0.7197, 0.7577, 0.7308, 0.7599, 0.7011, 0.6179, 0.6186, 0.5942, 0.6108, 0.5756, 0.6453, 0.6006, 0.6528, 0.7944, 0.6141, 0.7946, 0.6183, 0.7888, 0.661, 0.7834, 0.6536, 0.8251, 0.6738, 0.8164, 0.6753, 0.8176, 0.6307, 0.8292, 0.6316, 0.6006, 0.6528, 0.6202, 0.6661, 0.6319, 0.6289, 0.6179, 0.6186, 0.5718, 0.6458, 0.5756, 0.6453, 0.5942, 0.6108, 0.5884, 0.6098, 0.8033, 0.6196, 0.8176, 0.6307, 0.8164, 0.6753, 0.8001, 0.6633, 0.5884, 0.6098, 0.5942, 0.6108, 0.6118, 0.5718, 0.6043, 0.5706, 0.8078, 0.5812, 0.8193, 0.594, 0.8176, 0.6307, 0.8033, 0.6196, 0.8484, 0.5971, 0.8552, 0.5966, 0.8441, 0.6329, 0.8403, 0.6335, 0.5816, 0.6099, 0.5884, 0.6098, 0.6043, 0.5706, 0.5922, 0.5706, 0.8033, 0.6196, 0.7946, 0.6183, 0.8006, 0.58, 0.8078, 0.5812, 0.8334, 0.595, 0.8484, 0.5971, 0.8403, 0.6335, 0.8292, 0.6316, 0.8292, 0.6316, 0.8403, 0.6335, 0.8321, 0.6724, 0.8251, 0.6738, 0.8001, 0.6633, 0.7888, 0.661, 0.7946, 0.6183, 0.8033, 0.6196, 0.5705, 0.6499, 0.5718, 0.6458, 0.5884, 0.6098, 0.5816, 0.6099, 0.8403, 0.6335, 0.8441, 0.6329, 0.8325, 0.6696, 0.8321, 0.6724, 0.8426, 0.4746, 0.8508, 0.4808, 0.8193, 0.594, 0.8078, 0.5812, 0.869, 0.484, 0.8734, 0.4842, 0.8552, 0.5966, 0.8484, 0.5971, 0.6307, 0.464, 0.6386, 0.4648, 0.6464, 0.4455, 0.6366, 0.4453, 0.8426, 0.4746, 0.8399, 0.4723, 0.8455, 0.454, 0.8457, 0.4556, 0.8596, 0.482, 0.869, 0.484, 0.8484, 0.5971, 0.8334, 0.595, 0.6567, 0.4716, 0.6433, 0.4659, 0.6118, 0.5718, 0.6341, 0.5805, 0.6179, 0.6186, 0.6319, 0.6289, 0.6432, 0.5922, 0.6341, 0.5805, 0.8292, 0.6316, 0.8176, 0.6307, 0.8193, 0.594, 0.8334, 0.595, 0.5922, 0.5706, 0.5879, 0.5753, 0.5818, 0.6141, 0.5816, 0.6099, 0.6341, 0.5805, 0.6118, 0.5718, 0.5942, 0.6108, 0.6179, 0.6186, 0.8779, 0.4398, 0.887, 0.4411, 0.8815, 0.4615, 0.8759, 0.4617, 0.6366, 0.4453, 0.6464, 0.4455, 0.6555, 0.4281, 0.6392, 0.4253, 0.6426, 0.4105, 0.6353, 0.4101, 0.6301, 0.4131, 0.6323, 0.4154, 0.8621, 0.4374, 0.8779, 0.4398, 0.8759, 0.4617, 0.861, 0.4594, 0.6747, 0.431, 0.6666, 0.434, 0.6516, 0.446, 0.6631, 0.4489, 0.8397, 0.4283, 0.8433, 0.423, 0.8538, 0.4213, 0.8511, 0.4367, 0.6386, 0.4648, 0.6433, 0.4659, 0.6516, 0.446, 0.6464, 0.4455, 0.6567, 0.4716, 0.6617, 0.4782, 0.6699, 0.4552, 0.6631, 0.4489, 0.8596, 0.482, 0.8508, 0.4808, 0.8519, 0.4594, 0.861, 0.4594, 0.6307, 0.464, 0.6277, 0.4662, 0.5879, 0.5753, 0.5922, 0.5706, 0.9417, 0.5381, 0.9465, 0.5369, 0.9537, 0.523, 0.9502, 0.5238, 0.8658, 0.4219, 0.8816, 0.4244, 0.8779, 0.4398, 0.8621, 0.4374, 0.6789, 0.416, 0.6742, 0.4162, 0.6666, 0.434, 0.6747, 0.431, 0.6366, 0.4453, 0.6392, 0.4253, 0.629, 0.4206, 0.6282, 0.4294, 0.8621, 0.4374, 0.8511, 0.4367, 0.8538, 0.4213, 0.8658, 0.4219, 0.9568, 0.5244, 0.9439, 0.5271, 0.9455, 0.5154, 0.955, 0.5133, 0.846, 0.4145, 0.8538, 0.4213, 0.8433, 0.423, 0.8421, 0.4183, 0.6464, 0.4455, 0.6516, 0.446, 0.6666, 0.434, 0.6555, 0.4281, 0.6631, 0.4489, 0.6699, 0.4552, 0.6754, 0.4345, 0.6747, 0.431, 0.861, 0.4594, 0.8519, 0.4594, 0.8511, 0.4367, 0.8621, 0.4374, 0.6475, 0.3833, 0.6401, 0.3868, 0.6353, 0.4101, 0.6426, 0.4105, 0.8686, 0.3949, 0.8586, 0.3974, 0.8633, 0.3735, 0.8714, 0.3678, 0.954, 0.4953, 0.9472, 0.4973, 0.9486, 0.4792, 0.953, 0.4773, 0.6627, 0.3854, 0.6759, 0.3924, 0.6776, 0.3686, 0.6661, 0.3584, 0.851, 0.3917, 0.8586, 0.3974, 0.8538, 0.4213, 0.846, 0.4145, 0.8809, 0.3971, 0.8913, 0.4017, 0.8907, 0.4257, 0.8816, 0.4244, 0.6392, 0.4253, 0.6555, 0.4281, 0.6594, 0.4124, 0.6426, 0.4105, 0.8816, 0.4244, 0.8907, 0.4257, 0.887, 0.4411, 0.8779, 0.4398, 0.6282, 0.4294, 0.6255, 0.4291, 0.6334, 0.4476, 0.6366, 0.4453, 0.6555, 0.4281, 0.6666, 0.434, 0.6742, 0.4162, 0.6594, 0.4124, 0.6676, 0.3562, 0.6661, 0.3584, 0.6776, 0.3686, 0.6823, 0.3679, 0.6552, 0.3544, 0.6525, 0.3561, 0.6661, 0.3584, 0.6676, 0.3562, 0.9498, 0.4725, 0.9526, 0.4741, 0.9541, 0.4685, 0.9493, 0.4673, 0.8633, 0.3735, 0.8565, 0.369, 0.867, 0.3621, 0.8714, 0.3678, 0.8714, 0.3678, 0.867, 0.3621, 0.8792, 0.3638, 0.8804, 0.3698, 0.8804, 0.3698, 0.8792, 0.3638, 0.8938, 0.3753, 0.8918, 0.3778, 0.6806, 0.3919, 0.6759, 0.3924, 0.6742, 0.4162, 0.6789, 0.416, 0.8686, 0.3949, 0.8809, 0.3971, 0.8816, 0.4244, 0.8658, 0.4219, 0.9498, 0.4897, 0.953, 0.4914, 0.9526, 0.4741, 0.9498, 0.4725, 0.6475, 0.3833, 0.6627, 0.3854, 0.6661, 0.3584, 0.6525, 0.3561, 0.629, 0.4206, 0.6323, 0.4154, 0.6133, 0.3998, 0.6109, 0.4005, 0.9569, 0.5128, 0.955, 0.511, 0.9575, 0.4994, 0.958, 0.5011, 0.6095, 0.4027, 0.607, 0.403, 0.6255, 0.4291, 0.6282, 0.4294, 0.9558, 0.4989, 0.9575, 0.4994, 0.955, 0.511, 0.9528, 0.5099, 0.9502, 0.5238, 0.9537, 0.523, 0.9569, 0.5035, 0.9554, 0.5037, 0.8397, 0.4283, 0.8396, 0.4359, 0.8204, 0.4102, 0.8225, 0.4072, 0.8511, 0.4367, 0.8519, 0.4594, 0.8396, 0.4359, 0.8397, 0.4283, 0.8362, 0.4368, 0.8396, 0.4359, 0.8519, 0.4594, 0.8457, 0.4556, 0.9528, 0.5099, 0.955, 0.511, 0.9546, 0.5089, 0.9514, 0.507, 0.6392, 0.4253, 0.6426, 0.4105, 0.6323, 0.4154, 0.629, 0.4206, 0.9554, 0.5037, 0.9569, 0.5035, 0.9567, 0.5007, 0.9552, 0.5005, 0.9582, 0.5017, 0.9567, 0.5007, 0.9569, 0.5035, 0.958, 0.5033, 0.9552, 0.5005, 0.9567, 0.5007, 0.9575, 0.4994, 0.9558, 0.4989, 0.958, 0.5011, 0.9575, 0.4994, 0.9567, 0.5007, 0.9582, 0.5017, 0.9552, 0.5005, 0.9534, 0.5014, 0.9537, 0.5037, 0.9554, 0.5037, 0.826, 0.4039, 0.8254, 0.406, 0.8225, 0.4072, 0.8215, 0.406, 0.8421, 0.4183, 0.8433, 0.423, 0.8254, 0.406, 0.826, 0.4039, 0.6282, 0.4294, 0.629, 0.4206, 0.6109, 0.4005, 0.6095, 0.4027, 0.8225, 0.4072, 0.8254, 0.406, 0.8433, 0.423, 0.8397, 0.4283, 0.8192, 0.4102, 0.8204, 0.4102, 0.8396, 0.4359, 0.8362, 0.4368, 0.6525, 0.3561, 0.6456, 0.3636, 0.6401, 0.3868, 0.6475, 0.3833, 0.8658, 0.4219, 0.8538, 0.4213, 0.8586, 0.3974, 0.8686, 0.3949, 0.955, 0.5133, 0.9455, 0.5154, 0.9472, 0.4973, 0.954, 0.4953, 0.6594, 0.4124, 0.6742, 0.4162, 0.6759, 0.3924, 0.6627, 0.3854, 0.8565, 0.369, 0.8633, 0.3735, 0.8586, 0.3974, 0.851, 0.3917, 0.8804, 0.3698, 0.8918, 0.3778, 0.8913, 0.4017, 0.8809, 0.3971, 0.6823, 0.3679, 0.6776, 0.3686, 0.6759, 0.3924, 0.6806, 0.3919, 0.8714, 0.3678, 0.8804, 0.3698, 0.8809, 0.3971, 0.8686, 0.3949, 0.9514, 0.507, 0.9546, 0.5089, 0.953, 0.4914, 0.9498, 0.4897, 0.6426, 0.4105, 0.6594, 0.4124, 0.6627, 0.3854, 0.6475, 0.3833, 0.8009, 0.7018, 0.8137, 0.7134, 0.7894, 0.8026, 0.7795, 0.7778, 0.5632, 0.774, 0.573, 0.8039, 0.6004, 0.7197, 0.586, 0.7092, 0.5509, 0.6995, 0.5449, 0.7199, 0.5597, 0.6887, 0.5562, 0.6711, 0.7709, 0.7446, 0.7621, 0.7197, 0.7737, 0.6783, 0.7861, 0.6873, 0.6061, 0.7127, 0.6004, 0.7197, 0.573, 0.8039, 0.584, 0.8043, 0.5712, 0.6972, 0.5597, 0.6887, 0.5449, 0.7199, 0.5535, 0.7425, 0.7795, 0.7778, 0.7709, 0.7446, 0.7861, 0.6873, 0.8009, 0.7018, 0.7968, 0.806, 0.7894, 0.8026, 0.8137, 0.7134, 0.8185, 0.7156, 0.586, 0.7092, 0.5712, 0.6972, 0.5535, 0.7425, 0.5632, 0.774, 0.7694, 0.6745, 0.7737, 0.6783, 0.7621, 0.7197, 0.7641, 0.7026, 0.5718, 0.6458, 0.5562, 0.6711, 0.5597, 0.6887, 0.5756, 0.6453, 0.5756, 0.6453, 0.5597, 0.6887, 0.5712, 0.6972, 0.6006, 0.6528, 0.6006, 0.6528, 0.5712, 0.6972, 0.586, 0.7092, 0.6202, 0.6661, 0.6202, 0.6661, 0.586, 0.7092, 0.6004, 0.7197, 0.6198, 0.6689, 0.6198, 0.6689, 0.6004, 0.7197, 0.6061, 0.7127, 0.6127, 0.6703, 0.8251, 0.6738, 0.8185, 0.7156, 0.8137, 0.7134, 0.8164, 0.6753, 0.8164, 0.6753, 0.8137, 0.7134, 0.8009, 0.7018, 0.8001, 0.6633, 0.8001, 0.6633, 0.8009, 0.7018, 0.7861, 0.6873, 0.7888, 0.661, 0.7888, 0.661, 0.7861, 0.6873, 0.7737, 0.6783, 0.7834, 0.6536, 0.7834, 0.6536, 0.7737, 0.6783, 0.7694, 0.6745, 0.7847, 0.6496, 0.8457, 0.4556, 0.8519, 0.4594, 0.8508, 0.4808, 0.8426, 0.4746, 0.8759, 0.4617, 0.8815, 0.4615, 0.8734, 0.4842, 0.869, 0.484, 0.5922, 0.5706, 0.6043, 0.5706, 0.6386, 0.4648, 0.6307, 0.464, 0.8078, 0.5812, 0.8006, 0.58, 0.8399, 0.4723, 0.8426, 0.4746, 0.861, 0.4594, 0.8759, 0.4617, 0.869, 0.484, 0.8596, 0.482, 0.6631, 0.4489, 0.6516, 0.446, 0.6433, 0.4659, 0.6567, 0.4716, 0.6043, 0.5706, 0.6118, 0.5718, 0.6433, 0.4659, 0.6386, 0.4648, 0.6341, 0.5805, 0.6432, 0.5922, 0.6617, 0.4782, 0.6567, 0.4716, 0.8334, 0.595, 0.8193, 0.594, 0.8508, 0.4808, 0.8596, 0.482, 0.6366, 0.4453, 0.6334, 0.4476, 0.6277, 0.4662, 0.6307, 0.464, 0.5606, 0.5352, 0.5371, 0.6064, 0.5267, 0.6067, 0.547, 0.5371, 0.7103, 0.5203, 0.6867, 0.5145, 0.6659, 0.6268, 0.6871, 0.6277, 0.7663, 0.7868, 0.7795, 0.7778, 0.7709, 0.7446, 0.7601, 0.7475, 0.5397, 0.7938, 0.5632, 0.774, 0.573, 0.8039, 0.5481, 0.8176, 0.5257, 0.8228, 0.5119, 0.7876, 0.5397, 0.7938, 0.5481, 0.8176, 0.5632, 0.774, 0.5397, 0.7938, 0.5356, 0.756, 0.5535, 0.7425, 0.4888, 0.7508, 0.4864, 0.7269, 0.5062, 0.7269, 0.511, 0.7508, 0.7448, 0.5104, 0.7173, 0.5139, 0.7343, 0.618, 0.7584, 0.5938, 0.7505, 0.6107, 0.7404, 0.6041, 0.7364, 0.6702, 0.7483, 0.6582, 0.6947, 0.8447, 0.7013, 0.8201, 0.681, 0.8197, 0.681, 0.8437, 0.7002, 0.5274, 0.6903, 0.4663, 0.681, 0.4627, 0.681, 0.5239, 0.6999, 0.6009, 0.7002, 0.5274, 0.681, 0.5239, 0.681, 0.5998, 0.4997, 0.5329, 0.4961, 0.4614, 0.5372, 0.4633, 0.547, 0.5371, 0.5681, 0.4669, 0.5606, 0.5352, 0.547, 0.5371, 0.5372, 0.4633, 0.6903, 0.4663, 0.6996, 0.4699, 0.6832, 0.4525, 0.6821, 0.455, 0.7663, 0.7868, 0.7601, 0.7475, 0.7458, 0.7392, 0.7513, 0.7848, 0.4944, 0.8508, 0.5257, 0.8228, 0.5384, 0.827, 0.4983, 0.8479, 0.568, 0.42, 0.5681, 0.4669, 0.5372, 0.4633, 0.5427, 0.4225, 0.7663, 0.8164, 0.7217, 0.8206, 0.7517, 0.8284, 0.7743, 0.8225, 0.7542, 0.4698, 0.7607, 0.5399, 0.7737, 0.5404, 0.7811, 0.473, 0.5467, 0.698, 0.5509, 0.6995, 0.5449, 0.7199, 0.54, 0.7286, 0.584, 0.8043, 0.5613, 0.821, 0.5481, 0.8176, 0.573, 0.8039, 0.7601, 0.7475, 0.7709, 0.7446, 0.7621, 0.7197, 0.7577, 0.7308, 0.5267, 0.6067, 0.5371, 0.6064, 0.5349, 0.6546, 0.5239, 0.6676, 0.7607, 0.5399, 0.7404, 0.6041, 0.7505, 0.6107, 0.7737, 0.5404, 0.5028, 0.6036, 0.5267, 0.6067, 0.5239, 0.6676, 0.5006, 0.6756, 0.5119, 0.7876, 0.511, 0.7508, 0.5356, 0.756, 0.5397, 0.7938, 0.6951, 0.6971, 0.6907, 0.687, 0.6555, 0.6834, 0.6543, 0.6896, 0.7195, 0.5309, 0.7188, 0.602, 0.7404, 0.6041, 0.7607, 0.5399, 0.6974, 0.7456, 0.6899, 0.7113, 0.6656, 0.7151, 0.6712, 0.7502, 0.4847, 0.6043, 0.5028, 0.6036, 0.5006, 0.6756, 0.4836, 0.6775, 0.4962, 0.8224, 0.4805, 0.8503, 0.4666, 0.8499, 0.4666, 0.8221, 0.4893, 0.7899, 0.4888, 0.7508, 0.511, 0.7508, 0.5119, 0.7876, 0.5613, 0.821, 0.5384, 0.827, 0.5257, 0.8228, 0.5481, 0.8176, 0.4744, 0.4461, 0.4856, 0.4054, 0.5022, 0.4176, 0.4961, 0.4614, 0.7122, 0.849, 0.7517, 0.8284, 0.7217, 0.8206, 0.7085, 0.8458, 0.511, 0.7508, 0.5062, 0.7269, 0.54, 0.7286, 0.5356, 0.756, 0.4836, 0.6775, 0.5006, 0.6756, 0.5062, 0.7269, 0.4864, 0.7269, 0.5006, 0.6756, 0.5239, 0.6676, 0.54, 0.7286, 0.5062, 0.7269, 0.6996, 0.4699, 0.7195, 0.5309, 0.7607, 0.5399, 0.7542, 0.4698, 0.4962, 0.8224, 0.4893, 0.7899, 0.5119, 0.7876, 0.5257, 0.8228, 0.5239, 0.6676, 0.5349, 0.6546, 0.5467, 0.698, 0.54, 0.7286, 0.4733, 0.4486, 0.4744, 0.4461, 0.4961, 0.4614, 0.4841, 0.4668, 0.7407, 0.7112, 0.7478, 0.691, 0.724, 0.6773, 0.7294, 0.6935, 0.7483, 0.6582, 0.7364, 0.6702, 0.7577, 0.7308, 0.7599, 0.7011, 0.4841, 0.4668, 0.4832, 0.5358, 0.4666, 0.5387, 0.4722, 0.4722, 0.5028, 0.6036, 0.4997, 0.5329, 0.547, 0.5371, 0.5267, 0.6067, 0.7114, 0.809, 0.7482, 0.8005, 0.7271, 0.7724, 0.6998, 0.7923, 0.7663, 0.8164, 0.7663, 0.7868, 0.7513, 0.7848, 0.7217, 0.8206, 0.7589, 0.6096, 0.7249, 0.6126, 0.724, 0.6773, 0.7478, 0.691, 0.4832, 0.5358, 0.4847, 0.6043, 0.4666, 0.605, 0.4666, 0.5387, 0.6871, 0.6277, 0.6659, 0.6268, 0.6555, 0.6834, 0.6907, 0.687, 0.7213, 0.4089, 0.6996, 0.4699, 0.7542, 0.4698, 0.761, 0.4161, 0.7811, 0.473, 0.781, 0.4267, 0.761, 0.4161, 0.7542, 0.4698, 0.4961, 0.4614, 0.5022, 0.4176, 0.5427, 0.4225, 0.5372, 0.4633, 0.6942, 0.4123, 0.6832, 0.4525, 0.6996, 0.4699, 0.7213, 0.4089, 0.7795, 0.7778, 0.7663, 0.7868, 0.7663, 0.8164, 0.7894, 0.8026, 0.7743, 0.8225, 0.7968, 0.806, 0.7894, 0.8026, 0.7663, 0.8164, 0.5535, 0.7425, 0.5356, 0.756, 0.54, 0.7286, 0.5449, 0.7199, 0.7641, 0.7026, 0.7599, 0.7011, 0.7577, 0.7308, 0.7621, 0.7197, 0.6179, 0.6186, 0.6006, 0.6528, 0.5756, 0.6453, 0.5942, 0.6108, 0.7944, 0.6141, 0.7834, 0.6536, 0.7888, 0.661, 0.7946, 0.6183, 0.8251, 0.6738, 0.8292, 0.6316, 0.8176, 0.6307, 0.8164, 0.6753, 0.6006, 0.6528, 0.6179, 0.6186, 0.6319, 0.6289, 0.6202, 0.6661, 0.5718, 0.6458, 0.5884, 0.6098, 0.5942, 0.6108, 0.5756, 0.6453, 0.8033, 0.6196, 0.8001, 0.6633, 0.8164, 0.6753, 0.8176, 0.6307, 0.5884, 0.6098, 0.6043, 0.5706, 0.6118, 0.5718, 0.5942, 0.6108, 0.8078, 0.5812, 0.8033, 0.6196, 0.8176, 0.6307, 0.8193, 0.594, 0.8484, 0.5971, 0.8403, 0.6335, 0.8441, 0.6329, 0.8552, 0.5966, 0.5816, 0.6099, 0.5922, 0.5706, 0.6043, 0.5706, 0.5884, 0.6098, 0.8033, 0.6196, 0.8078, 0.5812, 0.8006, 0.58, 0.7946, 0.6183, 0.8334, 0.595, 0.8292, 0.6316, 0.8403, 0.6335, 0.8484, 0.5971, 0.8292, 0.6316, 0.8251, 0.6738, 0.8321, 0.6724, 0.8403, 0.6335, 0.8001, 0.6633, 0.8033, 0.6196, 0.7946, 0.6183, 0.7888, 0.661, 0.5705, 0.6499, 0.5816, 0.6099, 0.5884, 0.6098, 0.5718, 0.6458, 0.8403, 0.6335, 0.8321, 0.6724, 0.8325, 0.6696, 0.8441, 0.6329, 0.8426, 0.4746, 0.8078, 0.5812, 0.8193, 0.594, 0.8508, 0.4808, 0.869, 0.484, 0.8484, 0.5971, 0.8552, 0.5966, 0.8734, 0.4842, 0.6307, 0.464, 0.6366, 0.4453, 0.6464, 0.4455, 0.6386, 0.4648, 0.8426, 0.4746, 0.8457, 0.4556, 0.8455, 0.454, 0.8399, 0.4723, 0.8596, 0.482, 0.8334, 0.595, 0.8484, 0.5971, 0.869, 0.484, 0.6567, 0.4716, 0.6341, 0.5805, 0.6118, 0.5718, 0.6433, 0.4659, 0.6179, 0.6186, 0.6341, 0.5805, 0.6432, 0.5922, 0.6319, 0.6289, 0.8292, 0.6316, 0.8334, 0.595, 0.8193, 0.594, 0.8176, 0.6307, 0.5922, 0.5706, 0.5816, 0.6099, 0.5818, 0.6141, 0.5879, 0.5753, 0.6341, 0.5805, 0.6179, 0.6186, 0.5942, 0.6108, 0.6118, 0.5718, 0.8779, 0.4398, 0.8759, 0.4617, 0.8815, 0.4615, 0.887, 0.4411, 0.6366, 0.4453, 0.6392, 0.4253, 0.6555, 0.4281, 0.6464, 0.4455, 0.6426, 0.4105, 0.6323, 0.4154, 0.6301, 0.4131, 0.6353, 0.4101, 0.8621, 0.4374, 0.861, 0.4594, 0.8759, 0.4617, 0.8779, 0.4398, 0.6747, 0.431, 0.6631, 0.4489, 0.6516, 0.446, 0.6666, 0.434, 0.8397, 0.4283, 0.8511, 0.4367, 0.8538, 0.4213, 0.8433, 0.423, 0.6386, 0.4648, 0.6464, 0.4455, 0.6516, 0.446, 0.6433, 0.4659, 0.6567, 0.4716, 0.6631, 0.4489, 0.6699, 0.4552, 0.6617, 0.4782, 0.8596, 0.482, 0.861, 0.4594, 0.8519, 0.4594, 0.8508, 0.4808, 0.6307, 0.464, 0.5922, 0.5706, 0.5879, 0.5753, 0.6277, 0.4662, 0.9417, 0.5381, 0.9502, 0.5238, 0.9537, 0.523, 0.9465, 0.5369, 0.8658, 0.4219, 0.8621, 0.4374, 0.8779, 0.4398, 0.8816, 0.4244, 0.6789, 0.416, 0.6747, 0.431, 0.6666, 0.434, 0.6742, 0.4162, 0.6366, 0.4453, 0.6282, 0.4294, 0.629, 0.4206, 0.6392, 0.4253, 0.8621, 0.4374, 0.8658, 0.4219, 0.8538, 0.4213, 0.8511, 0.4367, 0.9568, 0.5244, 0.955, 0.5133, 0.9455, 0.5154, 0.9439, 0.5271, 0.846, 0.4145, 0.8421, 0.4183, 0.8433, 0.423, 0.8538, 0.4213, 0.6464, 0.4455, 0.6555, 0.4281, 0.6666, 0.434, 0.6516, 0.446, 0.6631, 0.4489, 0.6747, 0.431, 0.6754, 0.4345, 0.6699, 0.4552, 0.861, 0.4594, 0.8621, 0.4374, 0.8511, 0.4367, 0.8519, 0.4594, 0.6475, 0.3833, 0.6426, 0.4105, 0.6353, 0.4101, 0.6401, 0.3868, 0.8686, 0.3949, 0.8714, 0.3678, 0.8633, 0.3735, 0.8586, 0.3974, 0.954, 0.4953, 0.953, 0.4773, 0.9486, 0.4792, 0.9472, 0.4973, 0.6627, 0.3854, 0.6661, 0.3584, 0.6776, 0.3686, 0.6759, 0.3924, 0.851, 0.3917, 0.846, 0.4145, 0.8538, 0.4213, 0.8586, 0.3974, 0.8809, 0.3971, 0.8816, 0.4244, 0.8907, 0.4257, 0.8913, 0.4017, 0.6392, 0.4253, 0.6426, 0.4105, 0.6594, 0.4124, 0.6555, 0.4281, 0.8816, 0.4244, 0.8779, 0.4398, 0.887, 0.4411, 0.8907, 0.4257, 0.6282, 0.4294, 0.6366, 0.4453, 0.6334, 0.4476, 0.6255, 0.4291, 0.6555, 0.4281, 0.6594, 0.4124, 0.6742, 0.4162, 0.6666, 0.434, 0.6676, 0.3562, 0.6823, 0.3679, 0.6776, 0.3686, 0.6661, 0.3584, 0.6552, 0.3544, 0.6676, 0.3562, 0.6661, 0.3584, 0.6525, 0.3561, 0.9498, 0.4725, 0.9493, 0.4673, 0.9541, 0.4685, 0.9526, 0.4741, 0.8633, 0.3735, 0.8714, 0.3678, 0.867, 0.3621, 0.8565, 0.369, 0.8714, 0.3678, 0.8804, 0.3698, 0.8792, 0.3638, 0.867, 0.3621, 0.8804, 0.3698, 0.8918, 0.3778, 0.8938, 0.3753, 0.8792, 0.3638, 0.6806, 0.3919, 0.6789, 0.416, 0.6742, 0.4162, 0.6759, 0.3924, 0.8686, 0.3949, 0.8658, 0.4219, 0.8816, 0.4244, 0.8809, 0.3971, 0.9498, 0.4897, 0.9498, 0.4725, 0.9526, 0.4741, 0.953, 0.4914, 0.6475, 0.3833, 0.6525, 0.3561, 0.6661, 0.3584, 0.6627, 0.3854, 0.629, 0.4206, 0.6109, 0.4005, 0.6133, 0.3998, 0.6323, 0.4154, 0.9569, 0.5128, 0.958, 0.5011, 0.9575, 0.4994, 0.955, 0.511, 0.6095, 0.4027, 0.6282, 0.4294, 0.6255, 0.4291, 0.607, 0.403, 0.9558, 0.4989, 0.9528, 0.5099, 0.955, 0.511, 0.9575, 0.4994, 0.9502, 0.5238, 0.9554, 0.5037, 0.9569, 0.5035, 0.9537, 0.523, 0.8397, 0.4283, 0.8225, 0.4072, 0.8204, 0.4102, 0.8396, 0.4359, 0.8511, 0.4367, 0.8397, 0.4283, 0.8396, 0.4359, 0.8519, 0.4594, 0.8362, 0.4368, 0.8457, 0.4556, 0.8519, 0.4594, 0.8396, 0.4359, 0.9528, 0.5099, 0.9514, 0.507, 0.9546, 0.5089, 0.955, 0.511, 0.6392, 0.4253, 0.629, 0.4206, 0.6323, 0.4154, 0.6426, 0.4105, 0.9554, 0.5037, 0.9552, 0.5005, 0.9567, 0.5007, 0.9569, 0.5035, 0.9582, 0.5017, 0.958, 0.5033, 0.9569, 0.5035, 0.9567, 0.5007, 0.9552, 0.5005, 0.9558, 0.4989, 0.9575, 0.4994, 0.9567, 0.5007, 0.958, 0.5011, 0.9582, 0.5017, 0.9567, 0.5007, 0.9575, 0.4994, 0.9552, 0.5005, 0.9554, 0.5037, 0.9537, 0.5037, 0.9534, 0.5014, 0.826, 0.4039, 0.8215, 0.406, 0.8225, 0.4072, 0.8254, 0.406, 0.8421, 0.4183, 0.826, 0.4039, 0.8254, 0.406, 0.8433, 0.423, 0.6282, 0.4294, 0.6095, 0.4027, 0.6109, 0.4005, 0.629, 0.4206, 0.8225, 0.4072, 0.8397, 0.4283, 0.8433, 0.423, 0.8254, 0.406, 0.8192, 0.4102, 0.8362, 0.4368, 0.8396, 0.4359, 0.8204, 0.4102, 0.6525, 0.3561, 0.6475, 0.3833, 0.6401, 0.3868, 0.6456, 0.3636, 0.8658, 0.4219, 0.8686, 0.3949, 0.8586, 0.3974, 0.8538, 0.4213, 0.955, 0.5133, 0.954, 0.4953, 0.9472, 0.4973, 0.9455, 0.5154, 0.6594, 0.4124, 0.6627, 0.3854, 0.6759, 0.3924, 0.6742, 0.4162, 0.8565, 0.369, 0.851, 0.3917, 0.8586, 0.3974, 0.8633, 0.3735, 0.8804, 0.3698, 0.8809, 0.3971, 0.8913, 0.4017, 0.8918, 0.3778, 0.6823, 0.3679, 0.6806, 0.3919, 0.6759, 0.3924, 0.6776, 0.3686, 0.8714, 0.3678, 0.8686, 0.3949, 0.8809, 0.3971, 0.8804, 0.3698, 0.9514, 0.507, 0.9498, 0.4897, 0.953, 0.4914, 0.9546, 0.5089, 0.6426, 0.4105, 0.6475, 0.3833, 0.6627, 0.3854, 0.6594, 0.4124, 0.8009, 0.7018, 0.7795, 0.7778, 0.7894, 0.8026, 0.8137, 0.7134, 0.5632, 0.774, 0.586, 0.7092, 0.6004, 0.7197, 0.573, 0.8039, 0.5509, 0.6995, 0.5562, 0.6711, 0.5597, 0.6887, 0.5449, 0.7199, 0.7709, 0.7446, 0.7861, 0.6873, 0.7737, 0.6783, 0.7621, 0.7197, 0.6061, 0.7127, 0.584, 0.8043, 0.573, 0.8039, 0.6004, 0.7197, 0.5712, 0.6972, 0.5535, 0.7425, 0.5449, 0.7199, 0.5597, 0.6887, 0.7795, 0.7778, 0.8009, 0.7018, 0.7861, 0.6873, 0.7709, 0.7446, 0.7968, 0.806, 0.8185, 0.7156, 0.8137, 0.7134, 0.7894, 0.8026, 0.586, 0.7092, 0.5632, 0.774, 0.5535, 0.7425, 0.5712, 0.6972, 0.7694, 0.6745, 0.7641, 0.7026, 0.7621, 0.7197, 0.7737, 0.6783, 0.5718, 0.6458, 0.5756, 0.6453, 0.5597, 0.6887, 0.5562, 0.6711, 0.5756, 0.6453, 0.6006, 0.6528, 0.5712, 0.6972, 0.5597, 0.6887, 0.6006, 0.6528, 0.6202, 0.6661, 0.586, 0.7092, 0.5712, 0.6972, 0.6202, 0.6661, 0.6198, 0.6689, 0.6004, 0.7197, 0.586, 0.7092, 0.6198, 0.6689, 0.6127, 0.6703, 0.6061, 0.7127, 0.6004, 0.7197, 0.8251, 0.6738, 0.8164, 0.6753, 0.8137, 0.7134, 0.8185, 0.7156, 0.8164, 0.6753, 0.8001, 0.6633, 0.8009, 0.7018, 0.8137, 0.7134, 0.8001, 0.6633, 0.7888, 0.661, 0.7861, 0.6873, 0.8009, 0.7018, 0.7888, 0.661, 0.7834, 0.6536, 0.7737, 0.6783, 0.7861, 0.6873, 0.7834, 0.6536, 0.7847, 0.6496, 0.7694, 0.6745, 0.7737, 0.6783, 0.8457, 0.4556, 0.8426, 0.4746, 0.8508, 0.4808, 0.8519, 0.4594, 0.8759, 0.4617, 0.869, 0.484, 0.8734, 0.4842, 0.8815, 0.4615, 0.5922, 0.5706, 0.6307, 0.464, 0.6386, 0.4648, 0.6043, 0.5706, 0.8078, 0.5812, 0.8426, 0.4746, 0.8399, 0.4723, 0.8006, 0.58, 0.861, 0.4594, 0.8596, 0.482, 0.869, 0.484, 0.8759, 0.4617, 0.6631, 0.4489, 0.6567, 0.4716, 0.6433, 0.4659, 0.6516, 0.446, 0.6043, 0.5706, 0.6386, 0.4648, 0.6433, 0.4659, 0.6118, 0.5718, 0.6341, 0.5805, 0.6567, 0.4716, 0.6617, 0.4782, 0.6432, 0.5922, 0.8334, 0.595, 0.8596, 0.482, 0.8508, 0.4808, 0.8193, 0.594, 0.6366, 0.4453, 0.6307, 0.464, 0.6277, 0.4662, 0.6334, 0.4476, 0.01409, 0.3089, 0.3868, 0.3089, 0.3868, 0.9762, 0.01409, 0.9762, 0.7083, 0.6285, 0.6871, 0.6277, 0.6907, 0.687, 0.726, 0.6907, 0.4997, 0.5329, 0.5028, 0.6036, 0.4847, 0.6043, 0.4832, 0.5358, 0.723, 0.8258, 0.7693, 0.8287, 0.7482, 0.8005, 0.7114, 0.809, 0.4961, 0.4614, 0.4997, 0.5329, 0.4832, 0.5358, 0.4841, 0.4668, 0.4722, 0.4512, 0.4733, 0.4486, 0.4841, 0.4668, 0.4722, 0.4722, 0.4666, 0.8221, 0.4666, 0.7922, 0.4893, 0.7899, 0.4962, 0.8224, 0.4666, 0.6794, 0.4836, 0.6775, 0.4864, 0.7269, 0.4666, 0.7269, 0.4666, 0.7922, 0.4666, 0.7508, 0.4888, 0.7508, 0.4893, 0.7899, 0.5257, 0.8228, 0.4944, 0.8508, 0.4805, 0.8503, 0.4962, 0.8224, 0.4666, 0.605, 0.4847, 0.6043, 0.4836, 0.6775, 0.4666, 0.6794, 0.8393, 0.5945, 0.8359, 0.6291, 0.8599, 0.6344, 0.8655, 0.5998, 0.7294, 0.6935, 0.724, 0.6773, 0.6913, 0.6637, 0.6925, 0.6746, 0.681, 0.4627, 0.6903, 0.4663, 0.6821, 0.455, 0.681, 0.4575, 0.7188, 0.602, 0.7195, 0.5309, 0.7002, 0.5274, 0.6999, 0.6009, 0.7195, 0.5309, 0.6996, 0.4699, 0.6903, 0.4663, 0.7002, 0.5274, 0.4664, 0.7893, 0.4598, 0.78, 0.4418, 0.7813, 0.4348, 0.7876, 0.4277, 0.794, 0.4298, 0.8052, 0.4377, 0.8182, 0.4471, 0.8179, 0.4566, 0.8177, 0.47, 0.8042, 0.7085, 0.8458, 0.7217, 0.8206, 0.7013, 0.8201, 0.6947, 0.8447, 0.4666, 0.7508, 0.4666, 0.7269, 0.4864, 0.7269, 0.4888, 0.7508, 0.7338, 0.5261, 0.7103, 0.5203, 0.6871, 0.6277, 0.7083, 0.6285, 0.1554, 0.607, 0.1837, 0.5972, 0.182, 0.6038, 0.162, 0.6068, 0.2182, 0.6092, 0.182, 0.6038, 0.1837, 0.5972, 0.2277, 0.5997, 0.2174, 0.6668, 0.2182, 0.6092, 0.2277, 0.5997, 0.2299, 0.6709, 0.162, 0.6068, 0.1551, 0.6795, 0.1523, 0.6839, 0.1554, 0.607, 0.2299, 0.6709, 0.1896, 0.7057, 0.1829, 0.6974, 0.2174, 0.6668, 0.1896, 0.7057, 0.1523, 0.6839, 0.1551, 0.6795, 0.1829, 0.6974, 0.1801, 0.6242, 0.2003, 0.6215, 0.2363, 0.6266, 0.2355, 0.6843, 0.201, 0.7148, 0.1732, 0.697, 0.4981, 0.3633, 0.5124, 0.3721, 0.5172, 0.3531, 0.5039, 0.3443, 0.5783, 0.3044, 0.5568, 0.3038, 0.5505, 0.3577, 0.5731, 0.3583, 0.7843, 0.3844, 0.7661, 0.3727, 0.7683, 0.3539, 0.786, 0.3658, 0.533, 0.3746, 0.5482, 0.3766, 0.5505, 0.3577, 0.5363, 0.3558, 0.7631, 0.3148, 0.7521, 0.312, 0.7583, 0.258, 0.772, 0.2607, 0.7285, 0.2982, 0.7486, 0.2933, 0.7362, 0.3477, 0.7122, 0.352, 0.778, 0.3187, 0.7707, 0.3168, 0.7813, 0.2625, 0.7904, 0.2642, 0.7707, 0.3168, 0.7631, 0.3148, 0.772, 0.2607, 0.7813, 0.2625, 0.5124, 0.3721, 0.5226, 0.3733, 0.5266, 0.3544, 0.5172, 0.3531, 0.5226, 0.3733, 0.533, 0.3746, 0.5363, 0.3558, 0.5266, 0.3544, 0.8638, 0.02975, 0.8676, 0.0305, 0.8656, 0.04444, 0.8618, 0.0443, 0.8676, 0.0305, 0.8715, 0.03127, 0.8695, 0.04458, 0.8656, 0.04444, 0.8262, 0.06316, 0.8305, 0.064, 0.816, 0.08541, 0.8124, 0.08459, 0.8305, 0.064, 0.8348, 0.06485, 0.8196, 0.08624, 0.816, 0.08541, 0.8618, 0.0443, 0.8656, 0.04444, 0.8305, 0.064, 0.8262, 0.06316, 0.8656, 0.04444, 0.8695, 0.04458, 0.8348, 0.06485, 0.8305, 0.064, 0.9316, 0.07501, 0.9357, 0.0729, 0.9662, 0.1283, 0.9625, 0.1308, 0.9357, 0.0729, 0.9399, 0.07074, 0.9699, 0.1258, 0.9662, 0.1283, 0.5501, 0.2029, 0.5576, 0.2044, 0.5777, 0.1217, 0.5726, 0.1205, 0.5576, 0.2044, 0.5652, 0.2059, 0.5829, 0.123, 0.5777, 0.1217, 0.8124, 0.08459, 0.816, 0.08541, 0.7917, 0.1294, 0.7861, 0.1282, 0.816, 0.08541, 0.8196, 0.08624, 0.7974, 0.1306, 0.7917, 0.1294, 0.894, 0.03021, 0.8947, 0.01095, 0.9001, 0.009652, 0.9043, 0.02413, 0.9043, 0.02413, 0.9001, 0.009652, 0.9057, 0.008328, 0.9148, 0.01789, 0.9242, 0.05836, 0.894, 0.03021, 0.9043, 0.02413, 0.9277, 0.05494, 0.9277, 0.05494, 0.9043, 0.02413, 0.9148, 0.01789, 0.9313, 0.05145, 0.5726, 0.1205, 0.5777, 0.1217, 0.5858, 0.05872, 0.5801, 0.05749, 0.5777, 0.1217, 0.5829, 0.123, 0.5916, 0.05998, 0.5858, 0.05872, 0.7861, 0.1282, 0.7917, 0.1294, 0.7747, 0.2039, 0.7672, 0.202, 0.7917, 0.1294, 0.7974, 0.1306, 0.7823, 0.2058, 0.7747, 0.2039, 0.9242, 0.05836, 0.9277, 0.05494, 0.9357, 0.0729, 0.9316, 0.07501, 0.9277, 0.05494, 0.9313, 0.05145, 0.9399, 0.07074, 0.9357, 0.0729, 0.5801, 0.05749, 0.5858, 0.05872, 0.5861, 0.02718, 0.5803, 0.02593, 0.5858, 0.05872, 0.5916, 0.05998, 0.592, 0.02846, 0.5861, 0.02718, 0.7672, 0.202, 0.7747, 0.2039, 0.7714, 0.2206, 0.7642, 0.2189, 0.7747, 0.2039, 0.7823, 0.2058, 0.7788, 0.2223, 0.7714, 0.2206, 0.5377, 0.2586, 0.546, 0.2602, 0.5551, 0.2178, 0.5479, 0.2163, 0.546, 0.2602, 0.5545, 0.2618, 0.5624, 0.2194, 0.5551, 0.2178, 0.7642, 0.2189, 0.7714, 0.2206, 0.7643, 0.256, 0.7562, 0.2539, 0.7714, 0.2206, 0.7788, 0.2223, 0.7726, 0.2581, 0.7643, 0.256, 0.5479, 0.2163, 0.5551, 0.2178, 0.5576, 0.2044, 0.5501, 0.2029, 0.5551, 0.2178, 0.5624, 0.2194, 0.5652, 0.2059, 0.5576, 0.2044, 0.7562, 0.2539, 0.7643, 0.256, 0.7602, 0.2775, 0.7527, 0.2756, 0.7643, 0.256, 0.7726, 0.2581, 0.7678, 0.2795, 0.7602, 0.2775, 0.5307, 0.2989, 0.5381, 0.3003, 0.5426, 0.2806, 0.5351, 0.2792, 0.5381, 0.3003, 0.5457, 0.3017, 0.5503, 0.2821, 0.5426, 0.2806, 0.7527, 0.2756, 0.7602, 0.2775, 0.7559, 0.2952, 0.7486, 0.2933, 0.7602, 0.2775, 0.7678, 0.2795, 0.7635, 0.2971, 0.7559, 0.2952, 0.5351, 0.2792, 0.5426, 0.2806, 0.546, 0.2602, 0.5377, 0.2586, 0.5426, 0.2806, 0.5503, 0.2821, 0.5545, 0.2618, 0.546, 0.2602, 0.5172, 0.3531, 0.5266, 0.3544, 0.5381, 0.3003, 0.5307, 0.2989, 0.5266, 0.3544, 0.5363, 0.3558, 0.5457, 0.3017, 0.5381, 0.3003, 0.4961, 0.4614, 0.5077, 0.462, 0.5151, 0.4086, 0.5036, 0.4074, 0.5077, 0.462, 0.5197, 0.4625, 0.5269, 0.4098, 0.5151, 0.4086, 0.7238, 0.4021, 0.7346, 0.4037, 0.7151, 0.4699, 0.6996, 0.4699, 0.7346, 0.4037, 0.7457, 0.4054, 0.7309, 0.4699, 0.7151, 0.4699, 0.7318, 0.3667, 0.7416, 0.3684, 0.7346, 0.4037, 0.7238, 0.4021, 0.7416, 0.3684, 0.7515, 0.3702, 0.7457, 0.4054, 0.7346, 0.4037, 0.7364, 0.6702, 0.7577, 0.7308, 0.7486, 0.7304, 0.7268, 0.6763, 0.7268, 0.6763, 0.7486, 0.7304, 0.7423, 0.7328, 0.7237, 0.6942, 0.7663, 0.8164, 0.7473, 0.8182, 0.7599, 0.7859, 0.7663, 0.7868, 0.7473, 0.8182, 0.7344, 0.8194, 0.7555, 0.7854, 0.7599, 0.7859, 0.5028, 0.6036, 0.5096, 0.6045, 0.5131, 0.5341, 0.4997, 0.5329, 0.5096, 0.6045, 0.5165, 0.6054, 0.5268, 0.5353, 0.5131, 0.5341, 0.7601, 0.7475, 0.754, 0.744, 0.7486, 0.7304, 0.7577, 0.7308, 0.754, 0.744, 0.7499, 0.7521, 0.7423, 0.7328, 0.7486, 0.7304, 0.6996, 0.4699, 0.7151, 0.4699, 0.7312, 0.5335, 0.7195, 0.5309, 0.7151, 0.4699, 0.7309, 0.4699, 0.7431, 0.5361, 0.7312, 0.5335, 0.5006, 0.6756, 0.5062, 0.7269, 0.516, 0.7246, 0.5068, 0.6877, 0.5068, 0.6877, 0.516, 0.7246, 0.5263, 0.717, 0.514, 0.671, 0.511, 0.7508, 0.5179, 0.7523, 0.516, 0.7246, 0.5062, 0.7269, 0.5179, 0.7523, 0.5251, 0.7538, 0.5263, 0.717, 0.516, 0.7246, 0.5613, 0.821, 0.5481, 0.8176, 0.5386, 0.8198, 0.5515, 0.8236, 0.5515, 0.8236, 0.5386, 0.8198, 0.5321, 0.8213, 0.5449, 0.8253, 0.7195, 0.5309, 0.7312, 0.5335, 0.725, 0.6026, 0.7188, 0.602, 0.7312, 0.5335, 0.7431, 0.5361, 0.7312, 0.6032, 0.725, 0.6026, 0.5119, 0.7876, 0.5198, 0.7894, 0.5179, 0.7523, 0.511, 0.7508, 0.5198, 0.7894, 0.5279, 0.7912, 0.5251, 0.7538, 0.5179, 0.7523, 0.5028, 0.6036, 0.5006, 0.6756, 0.5068, 0.6877, 0.5096, 0.6045, 0.5096, 0.6045, 0.5068, 0.6877, 0.514, 0.671, 0.5165, 0.6054, 0.7663, 0.8164, 0.7743, 0.8225, 0.7647, 0.825, 0.7473, 0.8182, 0.7473, 0.8182, 0.7647, 0.825, 0.7582, 0.8267, 0.7344, 0.8194, 0.7663, 0.7868, 0.7599, 0.7859, 0.754, 0.744, 0.7601, 0.7475, 0.7599, 0.7859, 0.7555, 0.7854, 0.7499, 0.7521, 0.754, 0.744, 0.4997, 0.5329, 0.5131, 0.5341, 0.5077, 0.462, 0.4961, 0.4614, 0.5131, 0.5341, 0.5268, 0.5353, 0.5197, 0.4625, 0.5077, 0.462, 0.7404, 0.6041, 0.7364, 0.6702, 0.7268, 0.6763, 0.7312, 0.6032, 0.7312, 0.6032, 0.7268, 0.6763, 0.7237, 0.6942, 0.725, 0.6026, 0.5257, 0.8228, 0.5321, 0.8213, 0.5198, 0.7894, 0.5119, 0.7876, 0.5321, 0.8213, 0.5386, 0.8198, 0.5279, 0.7912, 0.5198, 0.7894, 0.7362, 0.3477, 0.7453, 0.3495, 0.7416, 0.3684, 0.7318, 0.3667, 0.5151, 0.4086, 0.5269, 0.4098, 0.533, 0.3746, 0.5226, 0.3733, 0.5036, 0.4074, 0.5151, 0.4086, 0.5226, 0.3733, 0.5124, 0.3721, 0.5269, 0.4098, 0.5441, 0.4116, 0.5482, 0.3766, 0.533, 0.3746, 0.781, 0.419, 0.762, 0.4079, 0.7661, 0.3727, 0.7843, 0.3844, 0.4874, 0.3988, 0.5036, 0.4074, 0.5124, 0.3721, 0.4981, 0.3633, 0.5731, 0.3583, 0.5505, 0.3577, 0.5482, 0.3766, 0.5713, 0.3771, 0.7546, 0.3513, 0.7683, 0.3539, 0.7661, 0.3727, 0.7515, 0.3702, 0.7122, 0.352, 0.7362, 0.3477, 0.7318, 0.3667, 0.7065, 0.3708, 0.7505, 0.3525, 0.7499, 0.3603, 0.7553, 0.3433, 0.7539, 0.337, 0.7499, 0.3603, 0.7448, 0.3591, 0.7519, 0.343, 0.7553, 0.3433, 0.7448, 0.3591, 0.7457, 0.3516, 0.7507, 0.3368, 0.7519, 0.343, 0.7475, 0.3529, 0.7514, 0.3537, 0.7492, 0.3668, 0.7449, 0.366, 0.7537, 0.3368, 0.7524, 0.3367, 0.7507, 0.3368, 0.7539, 0.337, 0.7524, 0.3367, 0.7532, 0.3409, 0.7519, 0.343, 0.7507, 0.3368, 0.7539, 0.337, 0.7553, 0.3433, 0.7546, 0.3411, 0.7537, 0.3368, 0.7553, 0.3433, 0.7519, 0.343, 0.7532, 0.3409, 0.7546, 0.3411, 0.7457, 0.3516, 0.7505, 0.3525, 0.7539, 0.337, 0.7507, 0.3368])
me_cube_002.materials.append(mat_material_001)
me_cube_002.use_remesh_preserve_volume = False
me_cube_002.use_remesh_preserve_attributes = False
me_cube_002.use_mirror_vertex_groups = False
me_cube_002.update()

# ---- objects
ob_corpseblue_shadowmesh = bpy.data.objects.new('corpseblue_shadowmesh', me_cube_000)
ob_corpseblue_mesh = bpy.data.objects.new('corpseblue_mesh', me_cube_002)

# ---- transforms, parenting, visibility, modifiers, constraints
ob_corpseblue_shadowmesh.location = (0.0, 0.0, 2.384e-07)
ob_corpseblue_shadowmesh.scale = (0.4, 0.4, 0.4)
ob_corpseblue_shadowmesh.lineart.crease_threshold = 0.0
ob_corpseblue_mesh.location = (0.0, 0.0, 2.384e-07)
ob_corpseblue_mesh.scale = (0.4, 0.4, 0.4)
ob_corpseblue_mesh.lineart.crease_threshold = 0.0

# ---- collection membership
col_collection_1.objects.link(ob_corpseblue_shadowmesh)
col_collection_1.objects.link(ob_corpseblue_mesh)

# ---- scene / render settings (as saved in the file)
scene.frame_start = 1; scene.frame_end = 2; scene.frame_set(4)
scene.render.engine = 'BLENDER_EEVEE_NEXT'
scene.render.image_settings.color_mode = 'RGB'
scene.render.image_settings.compression = 90
scene.render.resolution_percentage = 50
scene.render.dither_intensity = 0.0
scene.render.bake_margin = 2
scene.render.bake_bias = 0.0
scene.cycles.use_denoising = False
scene.cycles.samples = 10
scene.cycles.sampling_pattern = 'TABULATED_SOBOL'
scene.cycles.light_sampling_threshold = 0.0
scene.cycles.use_adaptive_sampling = False
scene.cycles.use_light_tree = False
scene.cycles.blur_glossy = 0.0
scene.cycles.volume_bounces = 1
scene.cycles.pixel_filter_type = 'GAUSSIAN'
scene.cycles.sample_clamp_indirect = 0.0
scene.view_settings.view_transform = 'Standard'
bpy.context.view_layer.update()

# ---- added for rendering (the .blend has no active camera and no usable light): camera, sun
cam_auto = bpy.data.cameras.new('AutoCamera')
cam_auto.lens = 50.0
cam_auto.sensor_width = 36.0
cam_auto.clip_end = 1000.0
ob_auto_camera = bpy.data.objects.new('AutoCamera', cam_auto)
scene.collection.objects.link(ob_auto_camera)
ob_auto_camera.location = (2.16414, -2.50669, 1.87477)
ob_auto_camera.rotation_euler = (1.09748, -7.21219e-08, 0.694738)
scene.camera = ob_auto_camera
light_auto_sun = bpy.data.lights.new('AutoSun', 'SUN')
light_auto_sun.energy = 3.0
light_auto_sun.angle = 0.0523599
ob_auto_sun = bpy.data.objects.new('AutoSun', light_auto_sun)
scene.collection.objects.link(ob_auto_sun)
ob_auto_sun.rotation_euler = (0.872665, 0.174533, 0.523599)
bpy.context.view_layer.update()
